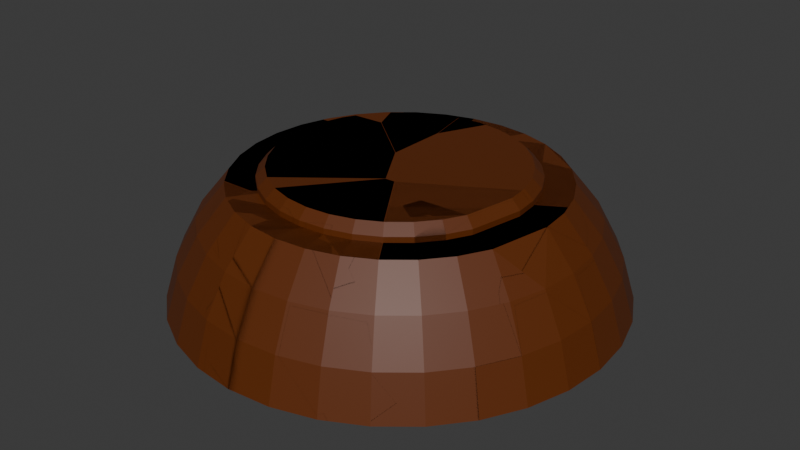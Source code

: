 # Source: cookie.blend  (saved by Blender 4.3.34; exported with 4.5.12 LTS)
import bpy
from mathutils import Matrix  # noqa: F401  (used for matrix-valued properties, if any)

bpy.ops.wm.read_factory_settings(use_empty=True)
scene = bpy.context.scene
scene.name = 'Scene'

# ---- collections
col_collection = bpy.data.collections.new('Collection'); scene.collection.children.link(col_collection)

# ---- materials (node trees are filled in below, after node groups)
mat_cookie = bpy.data.materials.new('Cookie')
mat_cookie.diffuse_color = (0.8, 0.04227, 0.05051, 1.0)

# ---- material node trees
mat_cookie.use_nodes = True; mat_cookie.node_tree.nodes.clear()
_N = mat_cookie.node_tree.nodes; _L = mat_cookie.node_tree.links
n0 = _N.new('ShaderNodeBsdfPrincipled'); n0.name = 'Principled BSDF'; n0.location = (10, 300)
n0.inputs[0].default_value = (0.114, 0.02419, 0.0009031, 1.0)
n1 = _N.new('ShaderNodeOutputMaterial'); n1.name = 'Material Output'; n1.location = (300, 300)
_L.new(n0.outputs[0], n1.inputs[0])
n1.is_active_output = True

# ---- world
world_world = bpy.data.worlds.new('World'); scene.world = world_world
world_world.use_nodes = True; world_world.node_tree.nodes.clear()
_N = world_world.node_tree.nodes; _L = world_world.node_tree.links
n0 = _N.new('ShaderNodeOutputWorld'); n0.name = 'World Output'; n0.location = (300, 300)
n1 = _N.new('ShaderNodeBackground'); n1.name = 'Background'; n1.location = (10, 300)
n1.inputs[0].default_value = (0.05088, 0.05088, 0.05088, 1.0)
_L.new(n1.outputs[0], n0.inputs[0])
n0.is_active_output = True
world_world.color = (0.05088, 0.05088, 0.05088)
world_world.sun_shadow_jitter_overblur = 0.0

# ---- meshes
me_sphere = bpy.data.meshes.new('Sphere')
me_sphere.from_pydata([(0.0, 0.8315, 0.5556), (0.0, 0.9808, 0.1951), (0.1134, 0.5699, 0.7071), (0.1622, 0.8155, 0.5556), (0.1802, 0.9061, 0.3827), (0.1913, 0.9619, 0.1951), (0.2224, 0.5369, 0.7071), (0.3182, 0.7682, 0.5556), (0.3536, 0.8536, 0.3827), (0.3753, 0.9061, 0.1951), (0.3228, 0.4832, 0.7071), (0.4619, 0.6913, 0.5556), (0.5133, 0.7682, 0.3827), (0.5449, 0.8155, 0.1951), (0.4109, 0.4109, 0.7071), (0.5879, 0.5879, 0.5556), (0.6533, 0.6533, 0.3827), (0.6935, 0.6935, 0.1951), (0.4832, 0.3228, 0.7071), (0.6913, 0.4619, 0.5556), (0.7682, 0.5133, 0.3827), (0.8155, 0.5449, 0.1951), (0.5369, 0.2224, 0.7071), (0.7682, 0.3182, 0.5556), (0.8536, 0.3536, 0.3827), (0.9061, 0.3753, 0.1951), (0.5699, 0.1134, 0.7071), (0.8155, 0.1622, 0.5556), (0.9061, 0.1802, 0.3827), (0.9619, 0.1913, 0.1951), (0.5805, 0.00622, 0.7071), (0.8315, -8.941e-08, 0.5556), (0.9239, 4.47e-08, 0.3827), (0.9808, -8.941e-08, 0.1951), (0.8155, -0.1622, 0.5556), (0.9061, -0.1802, 0.3827), (0.9619, -0.1913, 0.1951), (0.5339, -0.2279, 0.7071), (0.7682, -0.3182, 0.5556), (0.8536, -0.3536, 0.3827), (0.9061, -0.3753, 0.1951), (0.4832, -0.3228, 0.7071), (0.6913, -0.4619, 0.5556), (0.7682, -0.5133, 0.3827), (0.8155, -0.5449, 0.1951), (0.4109, -0.4109, 0.7071), (0.5879, -0.5879, 0.5556), (0.6533, -0.6533, 0.3827), (0.6935, -0.6935, 0.1951), (0.3228, -0.4832, 0.7071), (0.4619, -0.6913, 0.5556), (0.5133, -0.7682, 0.3827), (0.5449, -0.8155, 0.1951), (0.2224, -0.5369, 0.7071), (0.3182, -0.7682, 0.5556), (0.3536, -0.8536, 0.3827), (0.3753, -0.9061, 0.1951), (0.1134, -0.5699, 0.7071), (0.1622, -0.8155, 0.5556), (0.1802, -0.9061, 0.3827), (0.1913, -0.9619, 0.1951), (1.198e-08, -0.5811, 0.7071), (-1.043e-07, -0.8315, 0.5556), (2.98e-08, -0.9239, 0.3827), (-1.341e-07, -0.9808, 0.1951), (-0.1134, -0.5699, 0.7071), (-0.1622, -0.8155, 0.5556), (-0.1802, -0.9061, 0.3827), (-0.1913, -0.9619, 0.1951), (-0.2224, -0.5369, 0.7071), (-0.3182, -0.7682, 0.5556), (-0.3536, -0.8536, 0.3827), (-0.3753, -0.9061, 0.1951), (-0.3228, -0.4832, 0.7071), (-0.4619, -0.6913, 0.5556), (-0.5133, -0.7682, 0.3827), (-0.5449, -0.8155, 0.1951), (-0.4109, -0.4109, 0.7071), (-0.5879, -0.5879, 0.5556), (-0.6533, -0.6533, 0.3827), (-0.6935, -0.6935, 0.1951), (-0.4832, -0.3228, 0.7071), (-0.6913, -0.4619, 0.5556), (-0.7682, -0.5133, 0.3827), (-0.8155, -0.5449, 0.1951), (-0.5369, -0.2224, 0.7071), (-0.7682, -0.3182, 0.5556), (-0.8536, -0.3536, 0.3827), (-0.9061, -0.3753, 0.1951), (-0.5699, -0.1134, 0.7071), (-0.8155, -0.1622, 0.5556), (-0.9061, -0.1802, 0.3827), (-0.9619, -0.1913, 0.1951), (-0.5811, 3.39e-09, 0.7071), (-0.8315, 1.639e-07, 0.5556), (-0.9239, 1.49e-08, 0.3827), (-0.9808, 2.682e-07, 0.1951), (-0.5699, 0.1134, 0.7071), (-0.8155, 0.1622, 0.5556), (-0.9061, 0.1802, 0.3827), (-0.9619, 0.1913, 0.1951), (-0.5369, 0.2224, 0.7071), (-0.7682, 0.3182, 0.5556), (-0.8536, 0.3536, 0.3827), (-0.9061, 0.3753, 0.1951), (-0.4832, 0.3228, 0.7071), (-0.6913, 0.4619, 0.5556), (-0.7682, 0.5133, 0.3827), (-0.8155, 0.5449, 0.1951), (-0.4109, 0.4109, 0.7071), (-0.5879, 0.5879, 0.5556), (-0.6533, 0.6533, 0.3827), (-0.6935, 0.6935, 0.1951), (-0.3228, 0.4832, 0.7071), (-0.4619, 0.6913, 0.5556), (-0.5133, 0.7682, 0.3827), (-0.5449, 0.8155, 0.1951), (-0.2224, 0.5369, 0.7071), (-0.3182, 0.7682, 0.5556), (-0.3536, 0.8536, 0.3827), (-0.3753, 0.9061, 0.1951), (-0.1134, 0.5699, 0.7071), (-0.1622, 0.8155, 0.5556), (-0.1802, 0.9061, 0.3827), (-0.1913, 0.9619, 0.1951), (1.413e-07, 0.5811, 0.7071), (5.96e-08, 0.9239, 0.3827), (0.3928, 0.5879, 0.7071), (0.2706, 0.6533, 0.7071), (0.5, 0.5, 0.7071), (0.5879, 0.3928, 0.7071), (0.6533, 0.2706, 0.7071), (0.6935, 0.1379, 0.7071), (0.7071, 1.49e-08, 0.7071), (0.5879, -0.3928, 0.7071), (0.6533, -0.2706, 0.7071), (0.5, -0.5, 0.7071), (0.3928, -0.5879, 0.7071), (0.2706, -0.6533, 0.7071), (0.1379, -0.6935, 0.7071), (-1.49e-08, -0.7071, 0.7071), (-0.1379, -0.6935, 0.7071), (-0.2706, -0.6533, 0.7071), (-0.3928, -0.5879, 0.7071), (-0.5, -0.5, 0.7071), (-0.5879, -0.3928, 0.7071), (-0.6533, -0.2706, 0.7071), (-0.6935, -0.1379, 0.7071), (-0.7071, 2.98e-08, 0.7071), (-0.6935, 0.1379, 0.7071), (-0.6533, 0.2706, 0.7071), (-0.5879, 0.3928, 0.7071), (-0.5, 0.5, 0.7071), (-0.3928, 0.5879, 0.7071), (-0.2706, 0.6533, 0.7071), (0.1379, 0.6935, 0.7071), (-0.1379, 0.6935, 0.7071), (8.941e-08, 0.7071, 0.7071), (0.3005, 0.4497, 0.7709), (0.3228, 0.4832, 0.7309), (0.2224, 0.5369, 0.7309), (0.207, 0.4997, 0.7709), (0.3824, 0.3824, 0.7709), (0.4109, 0.4109, 0.7309), (0.4497, 0.3005, 0.7709), (0.4832, 0.3228, 0.7309), (0.4997, 0.207, 0.7709), (0.5369, 0.2224, 0.7309), (0.5305, 0.1055, 0.7709), (0.5699, 0.1134, 0.7309), (0.5401, 0.008207, 0.7709), (0.5805, 0.00622, 0.7309), (0.4497, -0.3005, 0.7709), (0.4832, -0.3228, 0.7309), (0.5339, -0.2279, 0.7309), (0.4958, -0.2143, 0.7709), (0.3824, -0.3824, 0.7709), (0.4109, -0.4109, 0.7309), (0.3005, -0.4497, 0.7709), (0.3228, -0.4832, 0.7309), (0.207, -0.4997, 0.7709), (0.2224, -0.5369, 0.7309), (0.1055, -0.5305, 0.7709), (0.1134, -0.5699, 0.7309), (1.257e-08, -0.5409, 0.7709), (1.223e-08, -0.5811, 0.7309), (-0.1055, -0.5305, 0.7709), (-0.1134, -0.5699, 0.7309), (-0.207, -0.4997, 0.7709), (-0.2224, -0.5369, 0.7309), (-0.3005, -0.4497, 0.7709), (-0.3228, -0.4832, 0.7309), (-0.3824, -0.3824, 0.7709), (-0.4109, -0.4109, 0.7309), (-0.4497, -0.3005, 0.7709), (-0.4832, -0.3228, 0.7309), (-0.4997, -0.207, 0.7709), (-0.5369, -0.2224, 0.7309), (-0.5305, -0.1055, 0.7709), (-0.5699, -0.1134, 0.7309), (-0.5409, -1.723e-08, 0.7709), (-0.5811, 3.39e-09, 0.7309), (-0.5305, 0.1055, 0.7709), (-0.5699, 0.1134, 0.7309), (-0.4997, 0.207, 0.7709), (-0.5369, 0.2224, 0.7309), (-0.4497, 0.3005, 0.7709), (-0.4832, 0.3228, 0.7309), (-0.3824, 0.3824, 0.7709), (-0.4109, 0.4109, 0.7309), (-0.3005, 0.4497, 0.7709), (-0.3228, 0.4832, 0.7309), (-0.207, 0.4997, 0.7709), (-0.2224, 0.5369, 0.7309), (0.1134, 0.5699, 0.7309), (0.1055, 0.5305, 0.7709), (-0.1055, 0.5305, 0.7709), (-0.1134, 0.5699, 0.7309), (1.583e-07, 0.5409, 0.7709), (1.415e-07, 0.5811, 0.7309)], [], [(0, 157, 155, 3), (126, 0, 3, 4), (1, 126, 4, 5), (4, 3, 7, 8), (5, 4, 8, 9), (7, 128, 127, 11), (8, 7, 11, 12), (9, 8, 12, 13), (11, 127, 129, 15), (12, 11, 15, 16), (13, 12, 16, 17), (15, 129, 130, 19), (16, 15, 19, 20), (17, 16, 20, 21), (19, 130, 131, 23), (20, 19, 23, 24), (21, 20, 24, 25), (23, 131, 132, 27), (24, 23, 27, 28), (25, 24, 28, 29), (28, 27, 31, 32), (29, 28, 32, 33), (27, 132, 133, 31), (32, 31, 34, 35), (33, 32, 35, 36), (36, 35, 39, 40), (35, 34, 38, 39), (38, 135, 134, 42), (39, 38, 42, 43), (40, 39, 43, 44), (44, 43, 47, 48), (42, 134, 136, 46), (43, 42, 46, 47), (46, 136, 137, 50), (47, 46, 50, 51), (48, 47, 51, 52), (50, 137, 138, 54), (51, 50, 54, 55), (52, 51, 55, 56), (54, 138, 139, 58), (55, 54, 58, 59), (56, 55, 59, 60), (58, 139, 140, 62), (59, 58, 62, 63), (60, 59, 63, 64), (62, 140, 141, 66), (63, 62, 66, 67), (64, 63, 67, 68), (66, 141, 142, 70), (67, 66, 70, 71), (68, 67, 71, 72), (71, 70, 74, 75), (72, 71, 75, 76), (70, 142, 143, 74), (74, 143, 144, 78), (75, 74, 78, 79), (76, 75, 79, 80), (79, 78, 82, 83), (80, 79, 83, 84), (78, 144, 145, 82), (82, 145, 146, 86), (83, 82, 86, 87), (84, 83, 87, 88), (88, 87, 91, 92), (86, 146, 147, 90), (87, 86, 90, 91), (90, 147, 148, 94), (91, 90, 94, 95), (92, 91, 95, 96), (96, 95, 99, 100), (94, 148, 149, 98), (95, 94, 98, 99), (98, 149, 150, 102), (99, 98, 102, 103), (100, 99, 103, 104), (5, 9, 13, 17, 21, 25, 29, 33, 36, 40, 44, 48, 52, 56, 60, 64, 68, 72, 76, 80, 84, 88, 92, 96, 100, 104, 108, 112, 116, 120, 124, 1), (102, 150, 151, 106), (103, 102, 106, 107), (104, 103, 107, 108), (106, 151, 152, 110), (107, 106, 110, 111), (108, 107, 111, 112), (6, 2, 214, 160), (3, 155, 128, 7), (110, 152, 153, 114), (111, 110, 114, 115), (112, 111, 115, 116), (114, 153, 154, 118), (115, 114, 118, 119), (116, 115, 119, 120), (135, 34, 133), (31, 133, 34), (118, 154, 156, 122), (119, 118, 122, 123), (120, 119, 123, 124), (123, 122, 0, 126), (124, 123, 126, 1), (38, 34, 135), (122, 156, 157, 0), (6, 10, 127, 128), (10, 14, 129, 127), (14, 18, 130, 129), (18, 22, 131, 130), (22, 26, 132, 131), (26, 30, 133, 132), (37, 41, 134, 135), (41, 45, 136, 134), (45, 49, 137, 136), (49, 53, 138, 137), (53, 57, 139, 138), (57, 61, 140, 139), (61, 65, 141, 140), (65, 69, 142, 141), (69, 73, 143, 142), (73, 77, 144, 143), (77, 81, 145, 144), (81, 85, 146, 145), (85, 89, 147, 146), (89, 93, 148, 147), (93, 97, 149, 148), (97, 101, 150, 149), (101, 105, 151, 150), (105, 109, 152, 151), (109, 113, 153, 152), (113, 117, 154, 153), (2, 6, 128, 155), (30, 37, 135, 133), (117, 121, 156, 154), (121, 125, 157, 156), (125, 2, 155, 157), (14, 10, 159, 163), (41, 37, 174, 173), (77, 73, 191, 193), (10, 6, 160, 159), (2, 125, 219, 214), (81, 77, 193, 195), (22, 18, 165, 167), (85, 81, 195, 197), (26, 22, 167, 169), (125, 121, 217, 219), (89, 85, 197, 199), (30, 26, 169, 171), (93, 89, 199, 201), (37, 30, 171, 174), (97, 93, 201, 203), (45, 41, 173, 177), (101, 97, 203, 205), (49, 45, 177, 179), (105, 101, 205, 207), (53, 49, 179, 181), (109, 105, 207, 209), (57, 53, 181, 183), (113, 109, 209, 211), (61, 57, 183, 185), (117, 113, 211, 213), (65, 61, 185, 187), (121, 117, 213, 217), (69, 65, 187, 189), (18, 14, 163, 165), (73, 69, 189, 191), (159, 160, 161, 158), (158, 162, 163, 159), (165, 163, 162, 164), (164, 166, 167, 165), (169, 167, 166, 168), (171, 169, 168, 170), (173, 174, 175, 172), (177, 173, 172, 176), (179, 177, 176, 178), (181, 179, 178, 180), (183, 181, 180, 182), (185, 183, 182, 184), (184, 186, 187, 185), (189, 187, 186, 188), (191, 189, 188, 190), (193, 191, 190, 192), (195, 193, 192, 194), (197, 195, 194, 196), (199, 197, 196, 198), (201, 199, 198, 200), (203, 201, 200, 202), (205, 203, 202, 204), (207, 205, 204, 206), (206, 208, 209, 207), (211, 209, 208, 210), (210, 212, 213, 211), (215, 161, 160, 214), (170, 175, 174, 171), (217, 213, 212, 216), (219, 217, 216, 218), (218, 215, 214, 219), (158, 161, 215, 218, 216, 212, 210, 208, 206, 204, 202, 200, 198, 196, 194, 192, 190, 188, 186, 184, 182, 180, 178, 176, 172, 175, 170, 168, 166, 164, 162)])
_uv = me_sphere.uv_layers.new(name='UVMap')
_uv.uv.foreach_set('vector', [0.75, 0.6875, 0.75, 0.75, 0.7188, 0.75, 0.7188, 0.6875, 0.75, 0.625, 0.75, 0.6875, 0.7188, 0.6875, 0.7188, 0.625, 0.75, 0.5625, 0.75, 0.625, 0.7188, 0.625, 0.7188, 0.5625, 0.7188, 0.625, 0.7188, 0.6875, 0.6875, 0.6875, 0.6875, 0.625, 0.7188, 0.5625, 0.7188, 0.625, 0.6875, 0.625, 0.6875, 0.5625, 0.6875, 0.6875, 0.6875, 0.75, 0.6562, 0.75, 0.6562, 0.6875, 0.6875, 0.625, 0.6875, 0.6875, 0.6562, 0.6875, 0.6562, 0.625, 0.6875, 0.5625, 0.6875, 0.625, 0.6562, 0.625, 0.6562, 0.5625, 0.6562, 0.6875, 0.6562, 0.75, 0.625, 0.75, 0.625, 0.6875, 0.6562, 0.625, 0.6562, 0.6875, 0.625, 0.6875, 0.625, 0.625, 0.6562, 0.5625, 0.6562, 0.625, 0.625, 0.625, 0.625, 0.5625, 0.625, 0.6875, 0.625, 0.75, 0.5938, 0.75, 0.5938, 0.6875, 0.625, 0.625, 0.625, 0.6875, 0.5938, 0.6875, 0.5938, 0.625, 0.625, 0.5625, 0.625, 0.625, 0.5938, 0.625, 0.5938, 0.5625, 0.5938, 0.6875, 0.5938, 0.75, 0.5625, 0.75, 0.5625, 0.6875, 0.5938, 0.625, 0.5938, 0.6875, 0.5625, 0.6875, 0.5625, 0.625, 0.5938, 0.5625, 0.5938, 0.625, 0.5625, 0.625, 0.5625, 0.5625, 0.5625, 0.6875, 0.5625, 0.75, 0.5312, 0.75, 0.5312, 0.6875, 0.5625, 0.625, 0.5625, 0.6875, 0.5312, 0.6875, 0.5312, 0.625, 0.5625, 0.5625, 0.5625, 0.625, 0.5312, 0.625, 0.5312, 0.5625, 0.5312, 0.625, 0.5312, 0.6875, 0.5, 0.6875, 0.5, 0.625, 0.5312, 0.5625, 0.5312, 0.625, 0.5, 0.625, 0.5, 0.5625, 0.5312, 0.6875, 0.5312, 0.75, 0.5, 0.75, 0.5, 0.6875, 0.5, 0.625, 0.5, 0.6875, 0.4687, 0.6875, 0.4688, 0.625, 0.5, 0.5625, 0.5, 0.625, 0.4688, 0.625, 0.4688, 0.5625, 0.4688, 0.5625, 0.4688, 0.625, 0.4375, 0.625, 0.4375, 0.5625, 0.4688, 0.625, 0.4687, 0.6875, 0.4375, 0.6875, 0.4375, 0.625, 0.4375, 0.6875, 0.4375, 0.75, 0.4062, 0.75, 0.4062, 0.6875, 0.4375, 0.625, 0.4375, 0.6875, 0.4062, 0.6875, 0.4062, 0.625, 0.4375, 0.5625, 0.4375, 0.625, 0.4062, 0.625, 0.4062, 0.5625, 0.4062, 0.5625, 0.4062, 0.625, 0.375, 0.625, 0.375, 0.5625, 0.4062, 0.6875, 0.4062, 0.75, 0.375, 0.75, 0.375, 0.6875, 0.4062, 0.625, 0.4062, 0.6875, 0.375, 0.6875, 0.375, 0.625, 0.375, 0.6875, 0.375, 0.75, 0.3438, 0.75, 0.3438, 0.6875, 0.375, 0.625, 0.375, 0.6875, 0.3438, 0.6875, 0.3438, 0.625, 0.375, 0.5625, 0.375, 0.625, 0.3438, 0.625, 0.3438, 0.5625, 0.3438, 0.6875, 0.3438, 0.75, 0.3125, 0.75, 0.3125, 0.6875, 0.3438, 0.625, 0.3438, 0.6875, 0.3125, 0.6875, 0.3125, 0.625, 0.3438, 0.5625, 0.3438, 0.625, 0.3125, 0.625, 0.3125, 0.5625, 0.3125, 0.6875, 0.3125, 0.75, 0.2812, 0.75, 0.2812, 0.6875, 0.3125, 0.625, 0.3125, 0.6875, 0.2812, 0.6875, 0.2812, 0.625, 0.3125, 0.5625, 0.3125, 0.625, 0.2812, 0.625, 0.2812, 0.5625, 0.2812, 0.6875, 0.2812, 0.75, 0.25, 0.75, 0.25, 0.6875, 0.2812, 0.625, 0.2812, 0.6875, 0.25, 0.6875, 0.25, 0.625, 0.2812, 0.5625, 0.2812, 0.625, 0.25, 0.625, 0.25, 0.5625, 0.25, 0.6875, 0.25, 0.75, 0.2188, 0.75, 0.2188, 0.6875, 0.25, 0.625, 0.25, 0.6875, 0.2188, 0.6875, 0.2188, 0.625, 0.25, 0.5625, 0.25, 0.625, 0.2188, 0.625, 0.2188, 0.5625, 0.2188, 0.6875, 0.2188, 0.75, 0.1875, 0.75, 0.1875, 0.6875, 0.2188, 0.625, 0.2188, 0.6875, 0.1875, 0.6875, 0.1875, 0.625, 0.2188, 0.5625, 0.2188, 0.625, 0.1875, 0.625, 0.1875, 0.5625, 0.1875, 0.625, 0.1875, 0.6875, 0.1562, 0.6875, 0.1563, 0.625, 0.1875, 0.5625, 0.1875, 0.625, 0.1563, 0.625, 0.1562, 0.5625, 0.1875, 0.6875, 0.1875, 0.75, 0.1562, 0.75, 0.1562, 0.6875, 0.1562, 0.6875, 0.1562, 0.75, 0.125, 0.75, 0.125, 0.6875, 0.1563, 0.625, 0.1562, 0.6875, 0.125, 0.6875, 0.125, 0.625, 0.1562, 0.5625, 0.1563, 0.625, 0.125, 0.625, 0.125, 0.5625, 0.125, 0.625, 0.125, 0.6875, 0.09375, 0.6875, 0.09375, 0.625, 0.125, 0.5625, 0.125, 0.625, 0.09375, 0.625, 0.09375, 0.5625, 0.125, 0.6875, 0.125, 0.75, 0.09375, 0.75, 0.09375, 0.6875, 0.09375, 0.6875, 0.09375, 0.75, 0.0625, 0.75, 0.0625, 0.6875, 0.09375, 0.625, 0.09375, 0.6875, 0.0625, 0.6875, 0.0625, 0.625, 0.09375, 0.5625, 0.09375, 0.625, 0.0625, 0.625, 0.0625, 0.5625, 0.0625, 0.5625, 0.0625, 0.625, 0.03125, 0.625, 0.03125, 0.5625, 0.0625, 0.6875, 0.0625, 0.75, 0.03125, 0.75, 0.03125, 0.6875, 0.0625, 0.625, 0.0625, 0.6875, 0.03125, 0.6875, 0.03125, 0.625, 0.03125, 0.6875, 0.03125, 0.75, 0.0, 0.75, 0.0, 0.6875, 0.03125, 0.625, 0.03125, 0.6875, 0.0, 0.6875, 0.0, 0.625, 0.03125, 0.5625, 0.03125, 0.625, 0.0, 0.625, 0.0, 0.5625, 1.0, 0.5625, 1.0, 0.625, 0.9688, 0.625, 0.9687, 0.5625, 1.0, 0.6875, 1.0, 0.75, 0.9688, 0.75, 0.9687, 0.6875, 1.0, 0.625, 1.0, 0.6875, 0.9687, 0.6875, 0.9688, 0.625, 0.9687, 0.6875, 0.9688, 0.75, 0.9375, 0.75, 0.9375, 0.6875, 0.9688, 0.625, 0.9687, 0.6875, 0.9375, 0.6875, 0.9375, 0.625, 0.9687, 0.5625, 0.9688, 0.625, 0.9375, 0.625, 0.9375, 0.5625, 0.7188, 0.5625, 0.6875, 0.5625, 0.6562, 0.5625, 0.625, 0.5625, 0.5938, 0.5625, 0.5625, 0.5625, 0.5312, 0.5625, 0.5, 0.5625, 0.4688, 0.5625, 0.4375, 0.5625, 0.4062, 0.5625, 0.375, 0.5625, 0.3438, 0.5625, 0.3125, 0.5625, 0.2812, 0.5625, 0.25, 0.5625, 0.2188, 0.5625, 0.1875, 0.5625, 0.1562, 0.5625, 0.125, 0.5625, 0.09375, 0.5625, 0.0625, 0.5625, 0.03125, 0.5625, 0.0, 0.5625, 0.9687, 0.5625, 0.9375, 0.5625, 0.9062, 0.5625, 0.875, 0.5625, 0.8437, 0.5625, 0.8125, 0.5625, 0.7812, 0.5625, 0.75, 0.5625, 0.9375, 0.6875, 0.9375, 0.75, 0.9062, 0.75, 0.9062, 0.6875, 0.9375, 0.625, 0.9375, 0.6875, 0.9062, 0.6875, 0.9062, 0.625, 0.9375, 0.5625, 0.9375, 0.625, 0.9062, 0.625, 0.9062, 0.5625, 0.9062, 0.6875, 0.9062, 0.75, 0.875, 0.75, 0.875, 0.6875, 0.9062, 0.625, 0.9062, 0.6875, 0.875, 0.6875, 0.875, 0.625, 0.9062, 0.5625, 0.9062, 0.625, 0.875, 0.625, 0.875, 0.5625, 0.6608, 0.75, 0.6869, 0.75, 0.6869, 0.75, 0.6608, 0.75, 0.7188, 0.6875, 0.7188, 0.75, 0.6875, 0.75, 0.6875, 0.6875, 0.875, 0.6875, 0.875, 0.75, 0.8438, 0.75, 0.8437, 0.6875, 0.875, 0.625, 0.875, 0.6875, 0.8437, 0.6875, 0.8438, 0.625, 0.875, 0.5625, 0.875, 0.625, 0.8438, 0.625, 0.8437, 0.5625, 0.8437, 0.6875, 0.8438, 0.75, 0.8125, 0.75, 0.8125, 0.6875, 0.8438, 0.625, 0.8437, 0.6875, 0.8125, 0.6875, 0.8125, 0.625, 0.8437, 0.5625, 0.8438, 0.625, 0.8125, 0.625, 0.8125, 0.5625, 0.4375, 0.75, 0.4687, 0.6875, 0.5, 0.75, 0.5, 0.6875, 0.5, 0.75, 0.4687, 0.6875, 0.8125, 0.6875, 0.8125, 0.75, 0.7812, 0.75, 0.7812, 0.6875, 0.8125, 0.625, 0.8125, 0.6875, 0.7812, 0.6875, 0.7812, 0.625, 0.8125, 0.5625, 0.8125, 0.625, 0.7812, 0.625, 0.7812, 0.5625, 0.7812, 0.625, 0.7812, 0.6875, 0.75, 0.6875, 0.75, 0.625, 0.7812, 0.5625, 0.7812, 0.625, 0.75, 0.625, 0.75, 0.5625, 0.4375, 0.6875, 0.4687, 0.6875, 0.4375, 0.75, 0.7812, 0.6875, 0.7812, 0.75, 0.75, 0.75, 0.75, 0.6875, 0.6608, 0.75, 0.6342, 0.75, 0.6562, 0.75, 0.6875, 0.75, 0.6342, 0.75, 0.6073, 0.75, 0.625, 0.75, 0.6562, 0.75, 0.6073, 0.75, 0.5802, 0.75, 0.5938, 0.75, 0.625, 0.75, 0.5802, 0.75, 0.5529, 0.75, 0.5625, 0.75, 0.5938, 0.75, 0.5529, 0.75, 0.5255, 0.75, 0.5312, 0.75, 0.5625, 0.75, 0.5255, 0.75, 0.4995, 0.75, 0.5, 0.75, 0.5312, 0.75, 0.4417, 0.75, 0.4158, 0.75, 0.4062, 0.75, 0.4375, 0.75, 0.4158, 0.75, 0.3885, 0.75, 0.375, 0.75, 0.4062, 0.75, 0.3885, 0.75, 0.3614, 0.75, 0.3438, 0.75, 0.375, 0.75, 0.3614, 0.75, 0.3345, 0.75, 0.3125, 0.75, 0.3438, 0.75, 0.3345, 0.75, 0.308, 0.75, 0.2812, 0.75, 0.3125, 0.75, 0.308, 0.75, 0.2819, 0.75, 0.25, 0.75, 0.2812, 0.75, 0.2819, 0.75, 0.2564, 0.75, 0.2188, 0.75, 0.25, 0.75, 0.2564, 0.75, 0.2319, 0.75, 0.1875, 0.75, 0.2188, 0.75, 0.2319, 0.75, 0.2087, 0.75, 0.1562, 0.75, 0.1875, 0.75, 0.2087, 0.75, 0.1878, 0.75, 0.125, 0.75, 0.1562, 0.75, 0.1878, 0.75, 0.1711, 0.75, 0.09375, 0.75, 0.125, 0.75, 0.1711, 0.75, 0.1641, 0.75, 0.0625, 0.75, 0.09375, 0.75, 0.1641, 0.75, 0.187, 0.75, 0.03125, 0.75, 0.0625, 0.75, 0.187, 0.75, 0.3303, 0.75, 0.0, 0.75, 0.03125, 0.75, 0.3303, 0.75, 0.6385, 0.75, 0.9688, 0.75, 0.0, 0.75, 0.6385, 0.75, 0.7818, 0.75, 0.9375, 0.75, 0.9688, 0.75, 0.7818, 0.75, 0.8047, 0.75, 0.9062, 0.75, 0.9375, 0.75, 0.8047, 0.75, 0.7977, 0.75, 0.875, 0.75, 0.9062, 0.75, 0.7977, 0.75, 0.781, 0.75, 0.8438, 0.75, 0.875, 0.75, 0.781, 0.75, 0.7601, 0.75, 0.8125, 0.75, 0.8438, 0.75, 0.6869, 0.75, 0.6608, 0.75, 0.6875, 0.75, 0.7188, 0.75, 0.4995, 0.75, 0.4417, 0.75, 0.4375, 0.75, 0.5, 0.75, 0.7601, 0.75, 0.7369, 0.75, 0.7812, 0.75, 0.8125, 0.75, 0.7369, 0.75, 0.7123, 0.75, 0.75, 0.75, 0.7812, 0.75, 0.7123, 0.75, 0.6869, 0.75, 0.7188, 0.75, 0.75, 0.75, 0.6073, 0.75, 0.6342, 0.75, 0.6342, 0.75, 0.6073, 0.75, 0.4158, 0.75, 0.4417, 0.75, 0.4417, 0.75, 0.4158, 0.75, 0.1878, 0.75, 0.2087, 0.75, 0.2087, 0.75, 0.1878, 0.75, 0.6342, 0.75, 0.6608, 0.75, 0.6608, 0.75, 0.6342, 0.75, 0.6869, 0.75, 0.7123, 0.75, 0.7123, 0.75, 0.6869, 0.75, 0.1711, 0.75, 0.1878, 0.75, 0.1878, 0.75, 0.1711, 0.75, 0.5529, 0.75, 0.5802, 0.75, 0.5802, 0.75, 0.5529, 0.75, 0.1641, 0.75, 0.1711, 0.75, 0.1711, 0.75, 0.1641, 0.75, 0.5255, 0.75, 0.5529, 0.75, 0.5529, 0.75, 0.5255, 0.75, 0.7123, 0.75, 0.7369, 0.75, 0.7369, 0.75, 0.7123, 0.75, 0.187, 0.75, 0.1641, 0.75, 0.1641, 0.75, 0.187, 0.75, 0.4995, 0.75, 0.5255, 0.75, 0.5255, 0.75, 0.4995, 0.75, 0.3303, 0.75, 0.187, 0.75, 0.187, 0.75, 0.3303, 0.75, 0.4417, 0.75, 0.4995, 0.75, 0.4995, 0.75, 0.4417, 0.75, 0.6385, 0.75, 0.3303, 0.75, 0.3303, 0.75, 0.6385, 0.75, 0.3885, 0.75, 0.4158, 0.75, 0.4158, 0.75, 0.3885, 0.75, 0.7818, 0.75, 0.6385, 0.75, 0.6385, 0.75, 0.7818, 0.75, 0.3614, 0.75, 0.3885, 0.75, 0.3885, 0.75, 0.3614, 0.75, 0.8047, 0.75, 0.7818, 0.75, 0.7818, 0.75, 0.8047, 0.75, 0.3345, 0.75, 0.3614, 0.75, 0.3614, 0.75, 0.3345, 0.75, 0.7977, 0.75, 0.8047, 0.75, 0.8047, 0.75, 0.7977, 0.75, 0.308, 0.75, 0.3345, 0.75, 0.3345, 0.75, 0.308, 0.75, 0.781, 0.75, 0.7977, 0.75, 0.7977, 0.75, 0.781, 0.75, 0.2819, 0.75, 0.308, 0.75, 0.308, 0.75, 0.2819, 0.75, 0.7601, 0.75, 0.781, 0.75, 0.781, 0.75, 0.7601, 0.75, 0.2564, 0.75, 0.2819, 0.75, 0.2819, 0.75, 0.2564, 0.75, 0.7369, 0.75, 0.7601, 0.75, 0.7601, 0.75, 0.7369, 0.75, 0.2319, 0.75, 0.2564, 0.75, 0.2564, 0.75, 0.2319, 0.75, 0.5802, 0.75, 0.6073, 0.75, 0.6073, 0.75, 0.5802, 0.75, 0.2087, 0.75, 0.2319, 0.75, 0.2319, 0.75, 0.2087, 0.75, 0.6342, 0.75, 0.6608, 0.75, 0.6512, 0.75, 0.6263, 0.75, 0.6263, 0.75, 0.601, 0.75, 0.6073, 0.75, 0.6342, 0.75, 0.5802, 0.75, 0.6073, 0.75, 0.601, 0.75, 0.5754, 0.75, 0.5754, 0.75, 0.5495, 0.75, 0.5529, 0.75, 0.5802, 0.75, 0.5255, 0.75, 0.5529, 0.75, 0.5495, 0.75, 0.5235, 0.75, 0.4995, 0.75, 0.5255, 0.75, 0.5235, 0.75, 0.4993, 0.75, 0.4158, 0.75, 0.4417, 0.75, 0.4433, 0.75, 0.4192, 0.75, 0.3885, 0.75, 0.4158, 0.75, 0.4192, 0.75, 0.3934, 0.75, 0.3614, 0.75, 0.3885, 0.75, 0.3934, 0.75, 0.3677, 0.75, 0.3345, 0.75, 0.3614, 0.75, 0.3677, 0.75, 0.3424, 0.75, 0.308, 0.75, 0.3345, 0.75, 0.3424, 0.75, 0.3175, 0.75, 0.2819, 0.75, 0.308, 0.75, 0.3175, 0.75, 0.2932, 0.75, 0.2932, 0.75, 0.2696, 0.75, 0.2564, 0.75, 0.2819, 0.75, 0.2319, 0.75, 0.2564, 0.75, 0.2696, 0.75, 0.2472, 0.75, 0.2087, 0.75, 0.2319, 0.75, 0.2472, 0.75, 0.2265, 0.75, 0.1878, 0.75, 0.2087, 0.75, 0.2265, 0.75, 0.2087, 0.75, 0.1711, 0.75, 0.1878, 0.75, 0.2087, 0.75, 0.1962, 0.75, 0.1641, 0.75, 0.1711, 0.75, 0.1962, 0.75, 0.1962, 0.75, 0.187, 0.75, 0.1641, 0.75, 0.1962, 0.75, 0.2328, 0.75, 0.3303, 0.75, 0.187, 0.75, 0.2328, 0.75, 0.3679, 0.75, 0.6385, 0.75, 0.3303, 0.75, 0.3679, 0.75, 0.6009, 0.75, 0.7818, 0.75, 0.6385, 0.75, 0.6009, 0.75, 0.736, 0.75, 0.8047, 0.75, 0.7818, 0.75, 0.736, 0.75, 0.7726, 0.75, 0.7726, 0.75, 0.7725, 0.75, 0.7977, 0.75, 0.8047, 0.75, 0.781, 0.75, 0.7977, 0.75, 0.7725, 0.75, 0.7601, 0.75, 0.7601, 0.75, 0.7422, 0.75, 0.7601, 0.75, 0.781, 0.75, 0.6756, 0.75, 0.6512, 0.75, 0.6608, 0.75, 0.6869, 0.75, 0.4993, 0.75, 0.4433, 0.75, 0.4417, 0.75, 0.4995, 0.75, 0.7369, 0.75, 0.7601, 0.75, 0.7422, 0.75, 0.7216, 0.75, 0.7123, 0.75, 0.7369, 0.75, 0.7216, 0.75, 0.6991, 0.75, 0.6991, 0.75, 0.6756, 0.75, 0.6869, 0.75, 0.7123, 0.75, 0.6263, 0.75, 0.6512, 0.75, 0.6756, 0.75, 0.6991, 0.75, 0.7216, 0.75, 0.7422, 0.75, 0.7601, 0.75, 0.7725, 0.75, 0.7726, 0.75, 0.736, 0.75, 0.6009, 0.75, 0.3679, 0.75, 0.2328, 0.75, 0.1962, 0.75, 0.1962, 0.75, 0.2087, 0.75, 0.2265, 0.75, 0.2472, 0.75, 0.2696, 0.75, 0.2932, 0.75, 0.3175, 0.75, 0.3424, 0.75, 0.3677, 0.75, 0.3934, 0.75, 0.4192, 0.75, 0.4433, 0.75, 0.4993, 0.75, 0.5235, 0.75, 0.5495, 0.75, 0.5754, 0.75, 0.601, 0.75])
me_sphere.materials.append(mat_cookie)
me_sphere.update()
me_sphere_cell_010 = bpy.data.meshes.new('Sphere_cell.010')
me_sphere_cell_010.from_pydata([(-0.5437, 0.08025, -0.2096), (0.2469, 0.5256, -0.1534), (0.2995, 0.5473, -0.341), (-0.03672, 0.2854, 0.171), (0.2088, 0.3342, 0.01948), (0.2995, 0.3522, -0.1534), (0.3553, 0.3633, -0.341), (-0.02617, 0.1782, 0.171), (0.2248, 0.172, 0.01948), (0.3172, 0.172, -0.1534), (0.3741, 0.172, -0.341), (0.2088, 0.009788, 0.01948), (0.2995, -0.00824, -0.1534), (0.3553, -0.01934, -0.341), (-0.07273, -0.05589, 0.171), (0.1615, -0.1462, 0.01948), (0.2469, -0.1816, -0.1534), (0.2995, -0.2033, -0.341), (-0.1235, -0.1508, 0.171), (0.08468, -0.2899, 0.01948), (0.1615, -0.3413, -0.1534), (0.2088, -0.3729, -0.341), (-0.1958, -0.2389, 0.171), (-0.01873, -0.4159, 0.01948), (0.04662, -0.4813, -0.1534), (0.08686, -0.5215, -0.341), (0.08686, 0.3099, 0.171), (0.1004, 0.172, 0.171), (-0.01873, -0.2208, 0.171), (0.04662, -0.0986, 0.171), (-0.1067, -0.328, 0.171), (-0.03672, 0.2854, 0.1948), (-0.06661, 0.1802, 0.2348), (-0.02617, 0.1782, 0.1948), (-0.157, -0.1285, 0.2348), (-0.1235, -0.1508, 0.1948), (-0.07273, -0.05589, 0.1948), (-0.1109, -0.04225, 0.2348), (-0.2242, -0.2104, 0.2348), (-0.1958, -0.2389, 0.1948), (-0.5478, 0.1061, -0.341), (-0.08613, -0.6053, -0.1921), (-0.06094, -0.6428, -0.341), (-0.5522, 0.09247, -0.341), (-0.4503, -0.06093, 0.2348), (-0.4977, 0.009982, 0.2348), (-0.07455, 0.2608, 0.2348), (-0.03972, 0.2953, 0.171), (-0.04735, 0.2833, 0.2055), (0.0714, 0.3609, 0.171), (-0.03839, 0.2909, 0.1948), (0.1588, 0.5234, -0.341), (0.1726, 0.4535, 0.01948), (0.2431, 0.5326, -0.1534), (0.2318, 0.5193, -0.1229), (0.2754, 0.5923, -0.341), (-0.09266, -0.5956, -0.1534), (-0.2132, -0.4154, 0.171), (-0.144, -0.5188, 0.01948), (-0.2832, -0.3107, 0.1948), (-0.2832, -0.3107, 0.171), (-0.3056, -0.2772, 0.2348), (-0.06094, -0.6428, -0.341), (-0.5522, 0.09247, -0.341), (-0.08613, -0.6053, -0.1921), (-0.4503, -0.06093, 0.2348), (-0.4977, 0.009982, 0.2348), (-0.04735, 0.2833, 0.2055), (-0.03839, 0.2909, 0.1948), (-0.03972, 0.2953, 0.171), (0.0714, 0.3609, 0.171), (-0.5478, 0.1061, -0.341), (-0.07455, 0.2608, 0.2348), (0.1588, 0.5234, -0.341), (0.2754, 0.5923, -0.341), (0.1726, 0.4535, 0.01948), (0.2318, 0.5193, -0.1229), (0.2431, 0.5326, -0.1534), (-0.2832, -0.3107, 0.1948), (-0.3056, -0.2772, 0.2348), (-0.09266, -0.5956, -0.1534), (-0.144, -0.5188, 0.01948), (-0.2132, -0.4154, 0.171), (-0.2832, -0.3107, 0.171)], [], [(0, 71, 63), (62, 64, 65, 66, 63), (66, 0, 63), (0, 51, 71), (79, 65, 64, 80, 81, 82, 83, 78), (1, 77, 76), (77, 1, 2, 74), (70, 26, 4, 75), (75, 4, 5, 1, 76), (2, 1, 5, 6), (5, 4, 8, 9), (6, 5, 9, 10), (4, 26, 27, 8), (9, 8, 11, 12), (10, 9, 12, 13), (13, 12, 16, 17), (12, 11, 15, 16), (15, 29, 28, 19), (16, 15, 19, 20), (17, 16, 20, 21), (21, 20, 24, 25), (19, 28, 30, 23), (20, 19, 23, 24), (58, 23, 30, 57), (56, 24, 23, 58), (42, 25, 24, 56, 41), (43, 40, 73, 74, 2, 6, 10, 13, 17, 21, 25, 42), (29, 11, 27), (11, 8, 27), (29, 15, 11), (57, 30, 28, 29, 27, 26, 70, 47, 3, 7, 14, 18, 22, 60), (51, 0, 66, 72, 67, 68, 69, 49, 52, 54, 53, 55), (18, 14, 36, 35), (50, 31, 3, 47), (7, 3, 31, 33), (14, 7, 33, 36), (22, 18, 35, 39), (22, 39, 59, 60), (48, 31, 50), (32, 33, 31, 48, 46), (35, 36, 37, 34), (39, 35, 34, 38), (59, 39, 38, 61), (32, 37, 36, 33), (61, 38, 34, 37, 32, 46, 45, 44)])
_k = set([(40, 43), (40, 73), (41, 42), (41, 56), (42, 43), (44, 45), (44, 61), (45, 46), (46, 48), (47, 50), (47, 70), (48, 50), (49, 52), (49, 69), (51, 55), (51, 71), (52, 54), (53, 54), (53, 55), (56, 58), (57, 58), (57, 60), (59, 60), (59, 61), (62, 63), (62, 64), (63, 71), (64, 80), (65, 66), (65, 79), (66, 72), (67, 68), (67, 72), (68, 69), (70, 75), (73, 74), (74, 77), (75, 76), (76, 77), (78, 79), (78, 83), (80, 81), (81, 82), (82, 83)])
me_sphere_cell_010.attributes.new('sharp_edge', 'BOOLEAN', 'EDGE').data.foreach_set('value', [ (min(e.vertices), max(e.vertices)) in _k for e in me_sphere_cell_010.edges])
_uv = me_sphere_cell_010.uv_layers.new(name='UVMap')
_uv.uv.foreach_set('vector', [0.0, 0.0, 0.7245, 0.0, 0.7234, 0.7234, 0.2327, 0.1589, 0.2941, 0.0, 0.926, 0.0, 1.0, 0.07395, 1.0, 0.9257, 0.1011, 0.0, 1.0, 0.0, 0.9257, 0.9257, 1.0, 1.0, 0.274, 0.274, 1.0, 0.2755, 0.7491, 0.07404, 1.0, 0.07399, 1.0, 0.7059, 0.9541, 0.6486, 0.7875, 0.3928, 0.6832, 0.1685, 0.8047, 0.1685, 0.7696, 0.1333, 0.5625, 0.625, 0.5639, 0.625, 0.5625, 0.636, 0.5639, 0.625, 0.5625, 0.625, 0.5625, 0.5625, 0.5708, 0.5625, 0.5433, 0.75, 0.5312, 0.75, 0.5312, 0.6875, 0.5552, 0.6875, 0.5552, 0.6875, 0.5312, 0.6875, 0.5312, 0.625, 0.5625, 0.625, 0.5625, 0.636, 0.5625, 0.5625, 0.5625, 0.625, 0.5312, 0.625, 0.5312, 0.5625, 0.5312, 0.625, 0.5312, 0.6875, 0.5, 0.6875, 0.5, 0.625, 0.5312, 0.5625, 0.5312, 0.625, 0.5, 0.625, 0.5, 0.5625, 0.5312, 0.6875, 0.5312, 0.75, 0.5, 0.75, 0.5, 0.6875, 0.5, 0.625, 0.5, 0.6875, 0.4687, 0.6875, 0.4688, 0.625, 0.5, 0.5625, 0.5, 0.625, 0.4688, 0.625, 0.4688, 0.5625, 0.4688, 0.5625, 0.4688, 0.625, 0.4375, 0.625, 0.4375, 0.5625, 0.4688, 0.625, 0.4687, 0.6875, 0.4375, 0.6875, 0.4375, 0.625, 0.4375, 0.6875, 0.4375, 0.75, 0.4062, 0.75, 0.4062, 0.6875, 0.4375, 0.625, 0.4375, 0.6875, 0.4062, 0.6875, 0.4062, 0.625, 0.4375, 0.5625, 0.4375, 0.625, 0.4062, 0.625, 0.4062, 0.5625, 0.4062, 0.5625, 0.4062, 0.625, 0.375, 0.625, 0.375, 0.5625, 0.4062, 0.6875, 0.4062, 0.75, 0.375, 0.75, 0.375, 0.6875, 0.4062, 0.625, 0.4062, 0.6875, 0.375, 0.6875, 0.375, 0.625, 0.3439, 0.6875, 0.375, 0.6875, 0.375, 0.75, 0.3439, 0.75, 0.3439, 0.625, 0.375, 0.625, 0.375, 0.6875, 0.3439, 0.6875, 0.3439, 0.5625, 0.375, 0.5625, 0.375, 0.625, 0.3439, 0.625, 0.3439, 0.6121, 0.4625, 0.5625, 0.4663, 0.5625, 0.5603, 0.5625, 0.5708, 0.5625, 0.5625, 0.5625, 0.5312, 0.5625, 0.5, 0.5625, 0.4688, 0.5625, 0.4375, 0.5625, 0.4062, 0.5625, 0.375, 0.5625, 0.3439, 0.5625, 0.4375, 0.75, 0.4687, 0.6875, 0.5, 0.75, 0.4687, 0.6875, 0.5, 0.6875, 0.5, 0.75, 0.4375, 0.75, 0.4375, 0.6875, 0.4687, 0.6875, 0.3439, 0.75, 0.375, 0.75, 0.4062, 0.75, 0.4375, 0.75, 0.5, 0.75, 0.5312, 0.75, 0.5433, 0.75, 0.528, 0.75, 0.5255, 0.75, 0.4995, 0.75, 0.4417, 0.75, 0.4158, 0.75, 0.3885, 0.75, 0.3616, 0.75, 1.0, 0.274, 1.0, 1.0, 0.1011, 0.1011, 0.5635, 0.1015, 0.6557, 0.1608, 0.6885, 0.1826, 0.7377, 0.2306, 0.859, 0.2307, 0.4628, 0.2597, 0.6571, 0.1985, 0.6991, 0.1868, 0.9677, 0.1535, 0.4158, 0.75, 0.4417, 0.75, 0.4417, 0.75, 0.4158, 0.75, 0.5269, 0.75, 0.5255, 0.75, 0.5255, 0.75, 0.528, 0.75, 0.4995, 0.75, 0.5255, 0.75, 0.5255, 0.75, 0.4995, 0.75, 0.4417, 0.75, 0.4995, 0.75, 0.4995, 0.75, 0.4417, 0.75, 0.3885, 0.75, 0.4158, 0.75, 0.4158, 0.75, 0.3885, 0.75, 0.3885, 0.75, 0.3885, 0.75, 0.3616, 0.75, 0.3616, 0.75, 0.525, 0.75, 0.5255, 0.75, 0.5269, 0.75, 0.4993, 0.75, 0.4995, 0.75, 0.5255, 0.75, 0.525, 0.75, 0.5193, 0.75, 0.4158, 0.75, 0.4417, 0.75, 0.4433, 0.75, 0.4192, 0.75, 0.3885, 0.75, 0.4158, 0.75, 0.4192, 0.75, 0.3934, 0.75, 0.3616, 0.75, 0.3885, 0.75, 0.3934, 0.75, 0.3679, 0.75, 0.4993, 0.75, 0.4433, 0.75, 0.4417, 0.75, 0.4995, 0.75, 0.3679, 0.75, 0.3934, 0.75, 0.4192, 0.75, 0.4433, 0.75, 0.4993, 0.75, 0.5193, 0.75, 0.4293, 0.75, 0.4114, 0.75])
me_sphere_cell_010.materials.append(mat_cookie)
me_sphere_cell_010.update()
me_sphere_cell_011 = bpy.data.meshes.new('Sphere_cell.011')
me_sphere_cell_011.from_pydata([(0.2497, -0.4862, -0.2808), (-0.04456, -0.2491, -0.1977), (-0.06506, -0.03728, 0.1784), (0.03541, 0.01642, 0.1784), (-0.0604, 0.2477, 0.02684), (-0.09576, 0.3331, -0.146), (-0.1351, 0.06748, 0.1784), (-0.01281, 0.1328, 0.1784), (-0.0427, -0.07075, 0.2422), (-0.06506, -0.03728, 0.2021), (0.05081, -0.02077, 0.2422), (0.03541, 0.01642, 0.2021), (-0.00267, -0.1963, -0.3336), (-0.1997, 0.1591, 0.04147), (-0.1967, 0.1748, 0.02684), (-0.1991, 0.1633, 0.038), (-0.2062, 0.1147, 0.07839), (-0.1188, -0.1332, 0.2422), (-0.07252, -0.2504, 0.2422), (-0.1312, -0.09154, 0.1784), (-0.1323, -0.09249, 0.2021), (-0.1796, 0.03095, 0.1784), (0.1766, -0.1158, 0.2422), (0.1436, 0.04925, 0.2021), (0.1436, 0.04925, 0.1784), (0.1515, 0.009782, 0.2422), (0.119, 0.1728, 0.1784), (0.06705, 0.433, -0.3062), (0.07655, 0.3854, -0.146), (0.09463, 0.2947, 0.02684), (0.1868, -0.4633, 0.2422), (0.1912, -0.1892, 0.2422), (0.2491, -0.4827, -0.3336), (0.244, -0.4559, -0.3336), (0.06541, 0.4412, -0.3336), (-0.01945, -0.09126, -0.3336), (-0.1377, 0.3279, -0.1963), (-0.1525, 0.3028, -0.146), (0.01233, -0.2885, -0.3336), (-0.01281, 0.4174, -0.3336), (-0.1057, 0.357, -0.2315), (-0.06767, -0.2544, 0.2422), (0.02513, -0.2991, -0.3336), (0.1382, -0.3918, -0.3336), (-0.1967, 0.1748, 0.02684), (-0.1991, 0.1633, 0.038), (-0.1997, 0.1591, 0.04147), (-0.2062, 0.1147, 0.07839), (0.1912, -0.1892, 0.2422), (0.1868, -0.4633, 0.2422), (-0.1796, 0.03095, 0.1784), (-0.1188, -0.1332, 0.2422), (-0.07252, -0.2504, 0.2422), (-0.1323, -0.09249, 0.2021), (-0.1312, -0.09154, 0.1784), (0.119, 0.1728, 0.1784), (0.09463, 0.2947, 0.02684), (0.1436, 0.04925, 0.1784), (0.1436, 0.04925, 0.2021), (0.1515, 0.009782, 0.2422), (0.1766, -0.1158, 0.2422), (0.06705, 0.433, -0.3062), (0.07655, 0.3854, -0.146), (0.2491, -0.4827, -0.3336), (0.244, -0.4559, -0.3336), (0.06541, 0.4412, -0.3336), (-0.1377, 0.3279, -0.1963), (-0.1525, 0.3028, -0.146), (-0.00267, -0.1963, -0.3336), (-0.01945, -0.09126, -0.3336), (0.01233, -0.2885, -0.3336), (-0.01281, 0.4174, -0.3336), (-0.1057, 0.357, -0.2315), (-0.06767, -0.2544, 0.2422), (0.02513, -0.2991, -0.3336), (0.1382, -0.3918, -0.3336)], [], [(66, 69, 68, 46, 45, 44, 67), (47, 1, 52, 51, 53, 54, 50), (55, 57, 58, 59, 60, 61, 62, 56), (49, 0, 48), (48, 0, 63, 64), (65, 61, 60, 48, 64), (71, 69, 66, 72), (73, 52, 1, 70, 74), (68, 70, 1, 47, 46), (63, 0, 43), (12, 35, 39, 34, 33, 32, 75, 42, 38), (21, 6, 15, 13, 16), (7, 4, 14, 15, 6), (14, 4, 5, 37), (37, 5, 40, 36), (4, 7, 26, 29), (5, 4, 29, 28), (5, 28, 27, 34, 39, 40), (74, 43, 0, 49, 73), (26, 7, 6, 21, 19, 2, 3, 24), (20, 9, 2, 19), (3, 2, 9, 11), (24, 3, 11, 23), (17, 8, 9, 20), (8, 10, 11, 9), (23, 11, 10, 25), (25, 10, 8, 17, 18, 41, 30, 31, 22)])
_k = set([(12, 35), (12, 38), (13, 15), (13, 16), (14, 15), (14, 37), (16, 21), (17, 18), (17, 20), (18, 41), (19, 20), (19, 21), (22, 25), (22, 31), (23, 24), (23, 25), (24, 26), (26, 29), (27, 28), (27, 34), (28, 29), (30, 31), (30, 41), (32, 33), (32, 75), (33, 34), (35, 39), (36, 37), (36, 40), (38, 42), (39, 40), (42, 75), (43, 63), (43, 74), (44, 45), (44, 67), (45, 46), (46, 47), (47, 50), (48, 49), (48, 60), (49, 73), (50, 54), (51, 52), (51, 53), (52, 73), (53, 54), (55, 56), (55, 57), (56, 62), (57, 58), (58, 59), (59, 60), (61, 62), (61, 65), (63, 64), (64, 65), (66, 67), (66, 72), (68, 69), (68, 70), (69, 71), (70, 74), (71, 72)])
me_sphere_cell_011.attributes.new('sharp_edge', 'BOOLEAN', 'EDGE').data.foreach_set('value', [ (min(e.vertices), max(e.vertices)) in _k for e in me_sphere_cell_011.edges])
_uv = me_sphere_cell_011.uv_layers.new(name='UVMap')
_uv.uv.foreach_set('vector', [0.2422, 0.0, 0.798, 0.0, 1.0, 0.07381, 1.0, 0.6285, 0.9341, 0.5576, 0.739, 0.3461, 0.4119, 0.1364, 0.563, 0.563, 0.0, 0.0, 0.8985, 0.0, 0.8982, 0.181, 0.8163, 0.2437, 0.7678, 0.245, 0.7675, 0.4342, 0.8315, 0.499, 0.8314, 0.6817, 0.8666, 0.6817, 0.9259, 0.7401, 0.9258, 0.9258, 0.1141, 0.1141, 0.3513, 0.1846, 0.6072, 0.3186, 0.08745, 0.0, 1.0, 0.0, 1.0, 0.9125, 0.9125, 0.9125, 0.0, 0.0, 0.5118, 0.0, 1.0, 0.07447, 0.9805, 0.07352, 1.0, 0.1141, 1.0, 0.9258, 0.9259, 0.9259, 0.07447, 0.07447, 0.7976, 0.1235, 0.798, 0.798, 0.2422, 0.2422, 0.3844, 0.2036, 0.9264, 0.0, 1.0, 0.1015, 1.0, 1.0, 0.2678, 0.2678, 0.07363, 0.0, 0.07381, 0.07381, 0.2678, 0.0, 1.0, 0.0, 1.0, 0.563, 0.6285, 0.6285, 1.0, 0.4882, 1.0, 1.0, 0.485, 0.485, 0.618, 0.5625, 0.6613, 0.5625, 0.7947, 0.5625, 0.7814, 0.5625, 0.5053, 0.5625, 0.4965, 0.5625, 0.5285, 0.5625, 0.5717, 0.5625, 0.5774, 0.5625, 0.8567, 0.75, 0.8438, 0.75, 0.8438, 0.6921, 0.8443, 0.6935, 0.8505, 0.7088, 0.8125, 0.75, 0.8125, 0.6875, 0.8421, 0.6875, 0.8437, 0.6921, 0.8438, 0.75, 0.8421, 0.6875, 0.8125, 0.6875, 0.8125, 0.625, 0.8236, 0.625, 0.8236, 0.625, 0.8125, 0.625, 0.8125, 0.5965, 0.8194, 0.6083, 0.8125, 0.6875, 0.8125, 0.75, 0.7815, 0.75, 0.7814, 0.6875, 0.8125, 0.625, 0.8125, 0.6875, 0.7814, 0.6875, 0.7814, 0.625, 0.8125, 0.625, 0.7814, 0.625, 0.7814, 0.5716, 0.7814, 0.5625, 0.7947, 0.5625, 0.8125, 0.5965, 0.07363, 0.07363, 0.485, 0.0, 1.0, 0.0, 1.0, 0.9126, 0.9264, 0.9264, 0.7815, 0.75, 0.8125, 0.75, 0.8438, 0.75, 0.8567, 0.75, 0.7935, 0.75, 0.781, 0.75, 0.7601, 0.75, 0.737, 0.75, 0.7937, 0.75, 0.781, 0.75, 0.781, 0.75, 0.7935, 0.75, 0.7601, 0.75, 0.781, 0.75, 0.781, 0.75, 0.7601, 0.75, 0.737, 0.75, 0.7601, 0.75, 0.7601, 0.75, 0.737, 0.75, 0.7717, 0.75, 0.7601, 0.75, 0.781, 0.75, 0.7937, 0.75, 0.7601, 0.75, 0.7422, 0.75, 0.7601, 0.75, 0.781, 0.75, 0.737, 0.75, 0.7601, 0.75, 0.7422, 0.75, 0.7217, 0.75, 0.7217, 0.75, 0.7422, 0.75, 0.7601, 0.75, 0.7717, 0.75, 0.6909, 0.75, 0.6862, 0.75, 0.5102, 0.75, 0.6395, 0.75, 0.6711, 0.75])
me_sphere_cell_011.materials.append(mat_cookie)
me_sphere_cell_011.update()
me_sphere_cell_001 = bpy.data.meshes.new('Sphere_cell.001')
me_sphere_cell_001.from_pydata([(0.1944, 0.3348, -0.2224), (0.4906, 0.09628, -0.3104), (0.5587, -0.02653, -0.2265), (0.08703, -0.3458, 0.1533), (0.01476, -0.2577, 0.1533), (-0.03894, -0.1572, 0.1533), (-0.2702, -0.253, 0.001773), (-0.07201, -0.04821, 0.1533), (-0.3176, -0.09706, 0.001773), (-0.4082, -0.1151, -0.1711), (-0.464, -0.1262, -0.3587), (-0.08318, 0.06515, 0.1533), (-0.3335, 0.06515, 0.001773), (-0.4259, 0.06515, -0.1711), (-0.07201, 0.1785, 0.1533), (-0.3176, 0.2274, 0.001773), (-0.03894, 0.2875, 0.1533), (-0.09, -0.3277, 0.1533), (-0.1553, -0.2054, 0.1533), (-0.1956, -0.0728, 0.1533), (-0.2092, 0.06515, 0.1533), (-0.1956, 0.2031, 0.1533), (0.1155, -0.3173, 0.2171), (0.08703, -0.3458, 0.1771), (0.04822, -0.2353, 0.2171), (0.01476, -0.2577, 0.1771), (-0.001759, -0.1418, 0.2171), (-0.03894, -0.1572, 0.1771), (-0.03254, -0.04036, 0.2171), (-0.07201, -0.04821, 0.1771), (-0.04293, 0.06515, 0.2171), (-0.08318, 0.06515, 0.1771), (-0.03254, 0.1707, 0.2171), (-0.07201, 0.1785, 0.1771), (-0.001759, 0.2721, 0.2171), (-0.03894, 0.2875, 0.1771), (0.1662, 0.3335, 0.2171), (0.2514, 0.2955, -0.3587), (0.2053, 0.2798, -0.3587), (-0.2804, 0.2783, 0.02727), (-0.2419, 0.3067, 0.06226), (0.153, 0.2617, -0.3587), (-0.2369, 0.3072, 0.06796), (-0.1625, 0.3121, 0.1533), (-0.0209, 0.3213, 0.1771), (0.02618, 0.3244, 0.2171), (-0.02091, 0.3213, 0.1533), (0.4841, 0.1044, -0.3587), (0.4271, 0.1191, 0.2171), (0.4899, 0.09964, -0.3587), (0.5031, 0.08346, -0.3587), (-0.4698, -0.06749, -0.3587), (-0.4514, 0.06515, -0.2551), (0.03897, 0.2218, -0.3587), (-0.4354, 0.1167, -0.2191), (-0.4182, 0.1436, -0.1711), (-0.337, 0.2312, -0.03526), (-0.3085, 0.2573, 0.001773), (-0.4553, -0.1549, -0.3587), (-0.3655, -0.2557, -0.1711), (-0.3337, -0.2793, -0.1267), (-0.2201, -0.3469, 0.001773), (-0.1585, -0.3734, 0.053), (-0.01056, -0.4245, 0.1533), (0.1374, -0.4204, 0.1533), (0.3984, -0.1319, -0.3587), (0.1581, -0.4041, 0.1533), (0.1605, -0.406, 0.1771), (0.1967, -0.3839, 0.2171), (0.4344, -0.1035, -0.3587), (0.5507, -0.1047, 0.2171), (0.5495, -0.0124, -0.3587), (0.5605, -0.09692, 0.2171), (0.5549, -7.643e-05, -0.3587), (0.5437, 0.01815, -0.3587), (0.4308, 0.1131, 0.2171), (0.5549, -7.643e-05, -0.3587), (0.5437, 0.01815, -0.3587), (0.2514, 0.2955, -0.3587), (0.2053, 0.2798, -0.3587), (-0.2804, 0.2783, 0.02727), (-0.2419, 0.3067, 0.06226), (0.153, 0.2617, -0.3587), (-0.2369, 0.3072, 0.06796), (-0.0209, 0.3213, 0.1771), (0.02618, 0.3244, 0.2171), (0.1662, 0.3335, 0.2171), (-0.1625, 0.3121, 0.1533), (-0.02091, 0.3213, 0.1533), (0.4841, 0.1044, -0.3587), (0.4899, 0.09964, -0.3587), (0.5031, 0.08346, -0.3587), (-0.4698, -0.06749, -0.3587), (-0.4514, 0.06515, -0.2551), (-0.4354, 0.1167, -0.2191), (0.03897, 0.2218, -0.3587), (-0.3085, 0.2573, 0.001773), (-0.4182, 0.1436, -0.1711), (-0.337, 0.2312, -0.03526), (0.5605, -0.09692, 0.2171), (0.4308, 0.1131, 0.2171), (0.4271, 0.1191, 0.2171), (-0.3337, -0.2793, -0.1267), (-0.2201, -0.3469, 0.001773), (-0.3655, -0.2557, -0.1711), (-0.4553, -0.1549, -0.3587), (-0.1585, -0.3734, 0.053), (-0.01056, -0.4245, 0.1533), (0.3984, -0.1319, -0.3587), (0.1374, -0.4204, 0.1533), (0.1967, -0.3839, 0.2171), (0.5507, -0.1047, 0.2171), (0.1605, -0.406, 0.1771), (0.1581, -0.4041, 0.1533), (0.4344, -0.1035, -0.3587), (0.5495, -0.0124, -0.3587)], [], [(107, 106, 103, 102, 104, 105, 108, 109), (0, 78, 79), (81, 0, 79, 82, 80), (83, 0, 81), (85, 86, 0, 83, 87, 88, 84), (101, 1, 90, 89), (90, 1, 91), (93, 94, 95, 92), (80, 82, 95, 94, 97, 98, 96), (111, 114, 115, 2, 99), (110, 112, 113, 109, 108, 114, 111), (101, 89, 78, 0, 86), (99, 2, 76), (99, 76, 77, 100), (2, 115, 76), (17, 62, 63), (62, 17, 18, 6, 61), (61, 6, 60), (59, 9, 10, 58), (6, 18, 19, 8), (8, 9, 59, 60, 6), (8, 19, 20, 12), (9, 8, 12, 13), (10, 9, 13, 52, 51), (13, 55, 54, 52), (12, 20, 21, 15), (13, 12, 15, 56, 55), (39, 57, 15, 21, 43, 42, 40), (15, 57, 56), (73, 71, 69, 65, 58, 10, 51, 53, 41, 38, 37, 47, 49, 50, 74), (77, 91, 1, 101, 100), (16, 46, 43, 21, 20, 19, 18, 17, 63, 64, 66, 3, 4, 5, 7, 11, 14), (67, 23, 3, 66), (4, 3, 23, 25), (5, 4, 25, 27), (7, 5, 27, 29), (11, 7, 29, 31), (14, 11, 31, 33), (16, 14, 33, 35), (46, 16, 35, 44), (68, 22, 23, 67), (25, 23, 22, 24), (27, 25, 24, 26), (29, 27, 26, 28), (31, 29, 28, 30), (33, 31, 30, 32), (35, 33, 32, 34), (44, 35, 34, 45), (75, 48, 36, 45, 34, 32, 30, 28, 26, 24, 22, 68, 70, 72)])
_k = set([(36, 45), (36, 48), (37, 38), (37, 47), (38, 41), (39, 40), (39, 57), (40, 42), (41, 53), (42, 43), (43, 46), (44, 45), (44, 46), (47, 49), (48, 75), (49, 50), (50, 74), (51, 52), (51, 53), (52, 54), (54, 55), (55, 56), (56, 57), (58, 59), (58, 65), (59, 60), (60, 61), (61, 62), (62, 63), (63, 64), (64, 66), (65, 69), (66, 67), (67, 68), (68, 70), (69, 71), (70, 72), (71, 73), (72, 75), (73, 74), (76, 77), (76, 115), (77, 91), (78, 79), (78, 89), (79, 82), (80, 81), (80, 96), (81, 83), (82, 95), (83, 87), (84, 85), (84, 88), (85, 86), (86, 101), (87, 88), (89, 90), (90, 91), (92, 93), (92, 95), (93, 94), (94, 97), (96, 98), (97, 98), (99, 100), (99, 111), (100, 101), (102, 103), (102, 104), (103, 106), (104, 105), (105, 108), (106, 107), (107, 109), (108, 114), (109, 113), (110, 111), (110, 112), (112, 113), (114, 115)])
me_sphere_cell_001.attributes.new('sharp_edge', 'BOOLEAN', 'EDGE').data.foreach_set('value', [ (min(e.vertices), max(e.vertices)) in _k for e in me_sphere_cell_001.edges])
_uv = me_sphere_cell_001.uv_layers.new(name='UVMap')
_uv.uv.foreach_set('vector', [0.8317, 0.2417, 0.6833, 0.5668, 0.9298, 0.6076, 0.5996, 0.4176, 0.4936, 0.3519, 0.09646, 0.07443, 0.07466, 0.0, 0.8317, 0.0, 1.0, 1.0, 0.2677, 0.2677, 1.0, 0.269, 1.0, 0.4, 1.0, 1.0, 0.269, 0.269, 0.07587, 0.0, 0.6599, 0.0, 1.0, 0.4069, 1.0, 1.0, 0.4, 0.4, 0.7987, 0.1022, 1.0, 0.1022, 1.0, 1.0, 0.4069, 0.4069, 0.5216, 0.2325, 0.7252, 0.2325, 0.7274, 0.184, 0.08579, 0.0, 1.0, 0.0, 1.0, 0.4915, 0.9261, 0.9261, 0.4915, 0.4915, 0.0, 0.0, 0.4925, 0.0, 0.7955, 0.1095, 1.0, 0.1311, 1.0, 0.7704, 0.248, 0.08465, 1.0, 0.3401, 1.0, 0.9241, 0.7704, 0.7704, 0.1311, 0.1311, 0.2741, 0.1543, 0.7447, 0.2638, 0.8858, 0.3022, 0.9267, 0.9267, 0.07471, 0.07471, 0.2752, 0.0, 1.0, 0.0, 1.0, 0.8995, 0.9261, 0.7352, 0.8668, 0.7936, 0.8317, 0.7886, 0.8317, 0.8317, 0.07466, 0.07466, 0.07471, 0.0, 0.9267, 0.0, 0.07332, 0.0, 0.9261, 0.0, 1.0, 0.2677, 1.0, 1.0, 0.1022, 0.1022, 0.8995, 0.8995, 0.0, 0.0, 1.0, 0.07395, 0.9266, 0.9266, 0.07395, 0.07395, 0.07396, 0.0, 0.9267, 0.0, 0.0, 0.0, 0.7248, 0.0, 0.7258, 0.7258, 0.09375, 0.75, 0.09375, 0.7086, 0.122, 0.75, 0.09375, 0.7086, 0.09375, 0.75, 0.0625, 0.75, 0.0625, 0.6875, 0.08291, 0.6875, 0.08291, 0.6875, 0.0625, 0.6875, 0.0625, 0.6411, 0.0566, 0.625, 0.03125, 0.625, 0.03125, 0.5625, 0.03612, 0.5625, 0.0625, 0.6875, 0.0625, 0.75, 0.03125, 0.75, 0.03125, 0.6875, 0.03125, 0.6875, 0.03125, 0.625, 0.0566, 0.625, 0.0625, 0.6411, 0.0625, 0.6875, 0.03125, 0.6875, 0.03125, 0.75, 0.0, 0.75, 0.0, 0.6875, 0.03125, 0.625, 0.03125, 0.6875, 0.0, 0.6875, 0.0, 0.625, 0.03125, 0.5625, 0.03125, 0.625, 0.0, 0.625, 0.0, 0.597, 0.02166, 0.5625, 1.0, 0.625, 0.9864, 0.625, 0.9912, 0.609, 1.0, 0.597, 1.0, 0.6875, 1.0, 0.75, 0.9688, 0.75, 0.9687, 0.6875, 1.0, 0.625, 1.0, 0.6875, 0.9687, 0.6875, 0.9688, 0.6741, 0.9864, 0.625, 0.9574, 0.698, 0.9627, 0.6875, 0.9687, 0.6875, 0.9688, 0.75, 0.9431, 0.75, 0.9494, 0.7148, 0.9498, 0.7124, 0.9687, 0.6875, 0.9627, 0.6875, 0.9687, 0.6741, 0.4664, 0.5625, 0.4625, 0.5625, 0.4254, 0.5625, 0.4123, 0.5625, 0.03612, 0.5625, 0.03125, 0.5625, 0.02166, 0.5625, 0.5588, 0.5625, 0.5706, 0.5625, 0.5742, 0.5625, 0.5768, 0.5625, 0.4969, 0.5625, 0.4954, 0.5625, 0.4904, 0.5625, 0.4714, 0.5625, 0.07396, 0.07396, 0.5075, 0.0, 1.0, 0.0, 1.0, 0.9142, 0.9267, 0.9267, 0.7818, 0.75, 0.7894, 0.75, 0.9431, 0.75, 0.9688, 0.75, 0.0, 0.75, 0.03125, 0.75, 0.0625, 0.75, 0.09375, 0.75, 0.122, 0.75, 0.192, 0.75, 0.2046, 0.75, 0.1878, 0.75, 0.1711, 0.75, 0.1641, 0.75, 0.187, 0.75, 0.3303, 0.75, 0.6385, 0.75, 0.2052, 0.75, 0.1878, 0.75, 0.1878, 0.75, 0.2046, 0.75, 0.1711, 0.75, 0.1878, 0.75, 0.1878, 0.75, 0.1711, 0.75, 0.1641, 0.75, 0.1711, 0.75, 0.1711, 0.75, 0.1641, 0.75, 0.187, 0.75, 0.1641, 0.75, 0.1641, 0.75, 0.187, 0.75, 0.3303, 0.75, 0.187, 0.75, 0.187, 0.75, 0.3303, 0.75, 0.6385, 0.75, 0.3303, 0.75, 0.3303, 0.75, 0.6385, 0.75, 0.7818, 0.75, 0.6385, 0.75, 0.6385, 0.75, 0.7818, 0.75, 0.7894, 0.75, 0.7818, 0.75, 0.7818, 0.75, 0.7895, 0.75, 0.2263, 0.75, 0.2087, 0.75, 0.1878, 0.75, 0.2052, 0.75, 0.1711, 0.75, 0.1878, 0.75, 0.2087, 0.75, 0.1962, 0.75, 0.1641, 0.75, 0.1711, 0.75, 0.1962, 0.75, 0.1962, 0.75, 0.187, 0.75, 0.1641, 0.75, 0.1962, 0.75, 0.2328, 0.75, 0.3303, 0.75, 0.187, 0.75, 0.2328, 0.75, 0.3679, 0.75, 0.6385, 0.75, 0.3303, 0.75, 0.3679, 0.75, 0.6009, 0.75, 0.7818, 0.75, 0.6385, 0.75, 0.6009, 0.75, 0.736, 0.75, 0.7895, 0.75, 0.7818, 0.75, 0.736, 0.75, 0.7564, 0.75, 0.5054, 0.75, 0.5089, 0.75, 0.6904, 0.75, 0.7564, 0.75, 0.736, 0.75, 0.6009, 0.75, 0.3679, 0.75, 0.2328, 0.75, 0.1962, 0.75, 0.1962, 0.75, 0.2087, 0.75, 0.2263, 0.75, 0.4197, 0.75, 0.424, 0.75])
me_sphere_cell_001.materials.append(mat_cookie)
me_sphere_cell_001.update()
me_sphere_cell_002 = bpy.data.meshes.new('Sphere_cell.002')
me_sphere_cell_002.from_pydata([(0.04527, 0.5026, -0.2248), (0.2051, 0.06164, 0.138), (0.301, -0.1697, -0.0135), (0.3363, -0.255, -0.1864), (0.3581, -0.3076, -0.374), (0.09614, 0.02857, 0.138), (0.145, -0.217, -0.0135), (0.163, -0.3076, -0.1864), (0.1741, -0.3634, -0.374), (-0.01723, 0.01741, 0.138), (-0.01723, -0.233, -0.0135), (-0.01723, -0.3254, -0.1864), (-0.01723, -0.3823, -0.374), (-0.1306, 0.02857, 0.138), (-0.1794, -0.217, -0.0135), (-0.1975, -0.3076, -0.1864), (-0.2396, 0.06164, 0.138), (-0.3401, 0.1153, 0.138), (0.2534, -0.05476, 0.138), (0.1207, -0.095, 0.138), (-0.01723, -0.1086, 0.138), (-0.1552, -0.095, 0.138), (-0.2878, -0.05476, 0.138), (0.1897, 0.09883, 0.2018), (0.2051, 0.06164, 0.1618), (0.08828, 0.06805, 0.2018), (0.09614, 0.02857, 0.1618), (-0.01723, 0.05765, 0.2018), (-0.01723, 0.01741, 0.1618), (-0.1227, 0.06805, 0.2018), (-0.1306, 0.02857, 0.1618), (-0.2242, 0.09883, 0.2018), (-0.2396, 0.06164, 0.1618), (-0.3401, 0.1153, 0.1618), (-0.3765, 0.1112, 0.138), (-0.3559, 0.1274, 0.138), (-0.002736, 0.4895, -0.374), (-0.1159, 0.4, -0.374), (-0.3529, 0.1259, 0.1618), (-0.3194, 0.1463, 0.1988), (0.03267, 0.5174, -0.374), (0.04591, 0.4339, 0.2018), (0.08928, 0.4362, 0.2018), (0.3744, 0.009934, 0.138), (0.4357, -0.08131, 0.00416), (0.3044, 0.1147, 0.138), (0.3044, 0.1147, 0.1618), (0.07844, 0.4543, -0.374), (0.2819, 0.1481, 0.2018), (0.4951, -0.1702, -0.1864), (0.5268, -0.2174, -0.374), (0.4437, -0.09335, -0.0135), (-0.1989, -0.3148, -0.2107), (-0.1155, -0.3726, -0.374), (-0.2113, -0.3034, -0.1864), (-0.3189, -0.1427, 0.02401), (-0.2997, -0.1805, -0.0135), (-0.1159, 0.3641, -0.374), (-0.3766, -0.007299, 0.138), (-0.3218, -0.1368, 0.0298), (-0.3765, 0.1112, 0.138), (-0.3559, 0.1274, 0.138), (-0.002736, 0.4895, -0.374), (-0.1159, 0.4, -0.374), (0.03267, 0.5174, -0.374), (-0.3529, 0.1259, 0.1618), (-0.3194, 0.1463, 0.1988), (0.3044, 0.1147, 0.1618), (0.2819, 0.1481, 0.2018), (0.3044, 0.1147, 0.138), (0.3744, 0.009934, 0.138), (0.4357, -0.08131, 0.00416), (0.07844, 0.4543, -0.374), (0.5268, -0.2174, -0.374), (0.4437, -0.09335, -0.0135), (0.4951, -0.1702, -0.1864), (-0.1989, -0.3148, -0.2107), (-0.1155, -0.3726, -0.374), (-0.2113, -0.3034, -0.1864), (-0.2997, -0.1805, -0.0135), (-0.3189, -0.1427, 0.02401), (-0.1159, 0.3641, -0.374), (-0.3218, -0.1368, 0.0298), (-0.3766, -0.007299, 0.138), (0.04591, 0.4339, 0.2018), (0.08928, 0.4362, 0.2018)], [], [(61, 62, 63, 60), (64, 62, 61, 65, 66, 84), (84, 0, 64), (0, 85, 64), (68, 67, 69, 70, 71, 72, 64, 85), (72, 71, 74, 75, 73), (76, 78, 79, 80, 81, 77), (60, 63, 81, 80, 82, 83), (84, 85, 0), (43, 18, 2, 51, 44), (51, 2, 3, 49), (49, 3, 4, 50), (2, 18, 19, 6), (3, 2, 6, 7), (4, 3, 7, 8), (6, 19, 20, 10), (7, 6, 10, 11), (8, 7, 11, 12), (10, 20, 21, 14), (11, 10, 14, 15), (53, 12, 11, 15, 52), (56, 14, 21, 22, 59, 55), (54, 15, 14, 56), (52, 15, 54), (59, 22, 58), (37, 36, 40, 47, 50, 4, 8, 12, 53, 57), (17, 35, 34, 58, 22, 21, 20, 19, 18, 43, 45, 1, 5, 9, 13, 16), (17, 33, 38, 35), (46, 24, 1, 45), (5, 1, 24, 26), (9, 5, 26, 28), (13, 9, 28, 30), (16, 13, 30, 32), (17, 16, 32, 33), (48, 23, 24, 46), (26, 24, 23, 25), (28, 26, 25, 27), (27, 29, 30, 28), (32, 30, 29, 31), (39, 33, 32, 31), (33, 39, 38), (42, 41, 39, 31, 29, 27, 25, 23, 48)])
_k = set([(34, 35), (34, 58), (35, 38), (36, 37), (36, 40), (37, 57), (38, 39), (39, 41), (40, 47), (41, 42), (42, 48), (43, 44), (43, 45), (44, 51), (45, 46), (46, 48), (47, 50), (49, 50), (49, 51), (52, 53), (52, 54), (53, 57), (54, 56), (55, 56), (55, 59), (58, 59), (60, 61), (60, 83), (61, 65), (62, 63), (62, 64), (63, 81), (64, 72), (65, 66), (66, 84), (67, 68), (67, 69), (68, 85), (69, 70), (70, 71), (71, 74), (72, 73), (73, 75), (74, 75), (76, 77), (76, 78), (77, 81), (78, 79), (79, 80), (80, 82), (82, 83), (84, 85)])
me_sphere_cell_002.attributes.new('sharp_edge', 'BOOLEAN', 'EDGE').data.foreach_set('value', [ (min(e.vertices), max(e.vertices)) in _k for e in me_sphere_cell_002.edges])
_uv = me_sphere_cell_002.uv_layers.new(name='UVMap')
_uv.uv.foreach_set('vector', [1.0, 0.1682, 1.0, 0.9264, 0.07468, 0.0, 0.832, 0.0, 1.0, 0.9265, 0.9264, 0.9264, 0.1694, 0.1682, 0.1733, 0.133, 0.2472, 0.07373, 1.0, 0.07382, 0.1046, 0.0, 1.0, 0.0, 0.9265, 0.9265, 0.0, 0.0, 1.0, 0.07423, 0.7503, 0.7503, 0.4082, 0.07434, 0.5129, 0.1336, 0.552, 0.1688, 0.6737, 0.1688, 1.0, 0.367, 1.0, 0.9265, 0.9265, 0.9265, 0.07423, 0.07423, 0.9265, 0.9265, 0.367, 0.367, 0.3932, 0.3545, 0.649, 0.2742, 0.9266, 0.2249, 0.4519, 0.1362, 0.5012, 0.1496, 0.9004, 0.2927, 1.0, 0.3367, 1.0, 0.9253, 0.1428, 0.06887, 1.0, 0.168, 1.0, 0.9253, 0.9253, 0.9253, 0.3367, 0.3367, 0.3557, 0.3281, 0.753, 0.168, 1.0, 0.8954, 0.1052, 0.0, 1.0, 0.0, 0.3434, 0.75, 0.3125, 0.75, 0.3125, 0.6875, 0.3435, 0.6875, 0.3435, 0.6948, 0.3435, 0.6875, 0.3125, 0.6875, 0.3125, 0.625, 0.3436, 0.625, 0.3436, 0.625, 0.3125, 0.625, 0.3125, 0.5625, 0.3436, 0.5625, 0.3125, 0.6875, 0.3125, 0.75, 0.2812, 0.75, 0.2812, 0.6875, 0.3125, 0.625, 0.3125, 0.6875, 0.2812, 0.6875, 0.2812, 0.625, 0.3125, 0.5625, 0.3125, 0.625, 0.2812, 0.625, 0.2812, 0.5625, 0.2812, 0.6875, 0.2812, 0.75, 0.25, 0.75, 0.25, 0.6875, 0.2812, 0.625, 0.2812, 0.6875, 0.25, 0.6875, 0.25, 0.625, 0.2812, 0.5625, 0.2812, 0.625, 0.25, 0.625, 0.25, 0.5625, 0.25, 0.6875, 0.25, 0.75, 0.2188, 0.75, 0.2188, 0.6875, 0.25, 0.625, 0.25, 0.6875, 0.2188, 0.6875, 0.2188, 0.625, 0.234, 0.5625, 0.25, 0.5625, 0.25, 0.625, 0.2188, 0.625, 0.2188, 0.6169, 0.1947, 0.6875, 0.2188, 0.6875, 0.2188, 0.75, 0.1875, 0.75, 0.1875, 0.7054, 0.1885, 0.703, 0.2163, 0.625, 0.2188, 0.625, 0.2188, 0.6875, 0.1947, 0.6875, 0.2188, 0.6169, 0.2188, 0.625, 0.2163, 0.625, 0.1875, 0.7054, 0.1875, 0.75, 0.1648, 0.75, 0.4119, 0.5625, 0.4507, 0.5625, 0.4615, 0.5625, 0.4459, 0.5625, 0.3436, 0.5625, 0.3125, 0.5625, 0.2812, 0.5625, 0.25, 0.5625, 0.234, 0.5625, 0.4005, 0.5625, 0.2087, 0.75, 0.2047, 0.75, 0.1922, 0.75, 0.1648, 0.75, 0.1875, 0.75, 0.2188, 0.75, 0.25, 0.75, 0.2812, 0.75, 0.3125, 0.75, 0.3434, 0.75, 0.3611, 0.75, 0.3345, 0.75, 0.308, 0.75, 0.2819, 0.75, 0.2564, 0.75, 0.2319, 0.75, 0.2087, 0.75, 0.2087, 0.75, 0.2056, 0.75, 0.2051, 0.75, 0.3611, 0.75, 0.3345, 0.75, 0.3345, 0.75, 0.3611, 0.75, 0.308, 0.75, 0.3345, 0.75, 0.3345, 0.75, 0.308, 0.75, 0.2819, 0.75, 0.308, 0.75, 0.308, 0.75, 0.2819, 0.75, 0.2564, 0.75, 0.2819, 0.75, 0.2819, 0.75, 0.2564, 0.75, 0.2319, 0.75, 0.2564, 0.75, 0.2564, 0.75, 0.2319, 0.75, 0.2087, 0.75, 0.2319, 0.75, 0.2319, 0.75, 0.2087, 0.75, 0.3674, 0.75, 0.3424, 0.75, 0.3345, 0.75, 0.3611, 0.75, 0.308, 0.75, 0.3345, 0.75, 0.3424, 0.75, 0.3175, 0.75, 0.2819, 0.75, 0.308, 0.75, 0.3175, 0.75, 0.2932, 0.75, 0.2932, 0.75, 0.2696, 0.75, 0.2564, 0.75, 0.2819, 0.75, 0.2319, 0.75, 0.2564, 0.75, 0.2696, 0.75, 0.2472, 0.75, 0.2252, 0.75, 0.2087, 0.75, 0.2319, 0.75, 0.2472, 0.75, 0.2087, 0.75, 0.2252, 0.75, 0.2056, 0.75, 0.4289, 0.75, 0.4229, 0.75, 0.2268, 0.75, 0.2472, 0.75, 0.2696, 0.75, 0.2932, 0.75, 0.3175, 0.75, 0.3424, 0.75, 0.3674, 0.75])
me_sphere_cell_002.materials.append(mat_cookie)
me_sphere_cell_002.update()
me_sphere_cell_003 = bpy.data.meshes.new('Sphere_cell.003')
me_sphere_cell_003.from_pydata([(0.305, -0.1464, -0.08219), (-0.2965, -0.2378, -0.02986), (-0.1586, -0.09989, 0.143), (-0.244, -0.06453, -0.02986), (-0.08176, 0.04386, 0.143), (0.02164, 0.1699, 0.143), (-0.0437, 0.2352, -0.02986), (0.1476, 0.2733, 0.143), (0.0963, 0.3501, -0.02986), (-0.3062, -0.3363, -0.02986), (-0.2274, -0.2516, 0.102), (0.3215, -0.1997, -0.2175), (0.1988, -0.2423, -0.2175), (-0.1588, -0.1953, 0.1767), (-0.1959, -0.2228, 0.143), (-0.2456, -0.06387, -0.03549), (-0.1582, 0.09495, -0.02901), (-0.1707, 0.07265, -0.02986), (-0.1424, 0.1149, -0.02986), (-0.3221, -0.3545, -0.07609), (-0.304, -0.2363, -0.05507), (0.09205, 0.3565, -0.05508), (0.2121, 0.4291, -0.07976), (0.3306, 0.008978, -0.2175), (0.1913, -0.1996, -0.2175), (-0.04491, 0.2364, -0.0355), (-0.3233, -0.363, -0.07756), (0.1526, -0.2582, -0.2175), (-0.1306, -0.1743, 0.2022), (0.3615, -0.1857, -0.2175), (0.3552, -0.145, -0.2175), (-0.1073, -0.1211, 0.2106), (-0.03062, 0.00969, 0.218), (0.06091, 0.1306, 0.2107), (0.1439, 0.2169, 0.1935), (0.1532, 0.2763, 0.143), (0.1515, 0.2675, 0.1515), (0.1975, 0.4042, -0.02986), (0.1995, 0.4075, -0.03654), (0.3215, -0.1997, -0.2175), (0.1988, -0.2423, -0.2175), (-0.1588, -0.1953, 0.1767), (-0.1959, -0.2228, 0.143), (-0.2274, -0.2516, 0.102), (-0.3062, -0.3363, -0.02986), (-0.3233, -0.363, -0.07756), (-0.2456, -0.06387, -0.03549), (-0.1707, 0.07265, -0.02986), (-0.1582, 0.09495, -0.02901), (-0.1424, 0.1149, -0.02986), (0.3306, 0.008978, -0.2175), (0.1913, -0.1996, -0.2175), (-0.3221, -0.3545, -0.07609), (-0.304, -0.2363, -0.05507), (-0.04491, 0.2364, -0.0355), (0.09205, 0.3565, -0.05508), (0.2121, 0.4291, -0.07976), (0.1526, -0.2582, -0.2175), (-0.1306, -0.1743, 0.2022), (0.3615, -0.1857, -0.2175), (0.3552, -0.145, -0.2175), (-0.1073, -0.1211, 0.2106), (-0.03062, 0.00969, 0.218), (0.06091, 0.1306, 0.2107), (0.1439, 0.2169, 0.1935), (0.1975, 0.4042, -0.02986), (0.1995, 0.4075, -0.03654), (0.1532, 0.2763, 0.143), (0.1515, 0.2675, 0.1515)], [], [(40, 39, 41, 42, 43, 44, 45), (52, 24, 57, 45), (57, 40, 45), (0, 58, 41, 39, 59), (60, 0, 59), (61, 58, 0, 64, 63, 62), (65, 67, 68, 64, 0, 66), (0, 60, 50, 56, 66), (26, 9, 1, 53, 19), (1, 9, 10), (2, 14, 13, 28, 31), (2, 3, 1, 10, 14), (1, 3, 46, 53), (29, 11, 12, 27, 51, 23, 30), (4, 2, 31, 32), (4, 48, 47, 3, 2), (3, 47, 46), (33, 5, 4, 32), (4, 5, 6, 49, 48), (49, 6, 54), (36, 7, 5, 33, 34), (6, 5, 7, 8), (54, 6, 8, 55), (35, 7, 36), (37, 8, 7, 35), (22, 55, 8, 37, 38), (50, 24, 52, 20, 15, 17, 16, 18, 25, 21, 56)])
_k = set([(9, 10), (9, 26), (10, 14), (11, 12), (11, 29), (12, 27), (13, 14), (13, 28), (15, 17), (15, 20), (16, 17), (16, 18), (18, 25), (19, 26), (19, 53), (20, 52), (21, 25), (21, 56), (22, 38), (22, 55), (23, 30), (23, 51), (24, 50), (24, 57), (27, 51), (28, 31), (29, 30), (31, 32), (32, 33), (33, 34), (34, 36), (35, 36), (35, 37), (37, 38), (39, 40), (39, 59), (40, 57), (41, 42), (41, 58), (42, 43), (43, 44), (44, 45), (45, 52), (46, 47), (46, 53), (47, 48), (48, 49), (49, 54), (50, 60), (54, 55), (56, 66), (58, 61), (59, 60), (61, 62), (62, 63), (63, 64), (64, 68), (65, 66), (65, 67), (67, 68)])
me_sphere_cell_003.attributes.new('sharp_edge', 'BOOLEAN', 'EDGE').data.foreach_set('value', [ (min(e.vertices), max(e.vertices)) in _k for e in me_sphere_cell_003.edges])
_uv = me_sphere_cell_003.uv_layers.new(name='UVMap')
_uv.uv.foreach_set('vector', [0.2284, 0.2284, 0.07575, 0.0, 0.6733, 0.0, 0.7194, 0.1452, 0.7585, 0.2968, 0.8565, 0.7426, 0.8768, 0.8768, 0.8748, 0.8748, 0.2295, 0.2295, 1.0, 0.229, 1.0, 0.868, 0.229, 0.229, 1.0, 0.2284, 0.868, 0.868, 0.0, 0.0, 0.5997, 0.0, 1.0, 0.3267, 1.0, 0.9242, 0.7303, 0.7303, 0.271, 0.0, 1.0, 0.0, 1.0, 0.7303, 0.6147, 0.5369, 0.5997, 0.5997, 0.0, 0.0, 0.562, 0.0, 0.6025, 0.1623, 0.6237, 0.3566, 0.9841, 0.7119, 0.5646, 0.1861, 0.5436, 0.1567, 0.438, 0.0, 1.0, 0.0, 1.0, 0.7299, 0.0, 0.0, 0.729, 0.0, 1.0, 0.2027, 1.0, 0.7577, 0.7299, 0.7299, 0.9904, 0.6098, 0.9858, 0.625, 0.9688, 0.625, 0.9688, 0.6166, 0.9892, 0.6096, 0.9688, 0.625, 0.9858, 0.625, 0.9688, 0.6727, 0.9375, 0.6875, 0.9621, 0.6875, 0.9551, 0.7014, 0.9494, 0.7119, 0.9375, 0.7154, 0.9375, 0.6875, 0.9375, 0.625, 0.9688, 0.625, 0.9688, 0.6727, 0.9621, 0.6875, 0.9688, 0.625, 0.9375, 0.625, 0.9375, 0.6231, 0.9688, 0.6166, 0.5778, 0.5625, 0.5756, 0.5625, 0.5659, 0.5625, 0.5607, 0.5625, 0.5917, 0.5625, 0.6609, 0.5625, 0.596, 0.5625, 0.9062, 0.6875, 0.9375, 0.6875, 0.9375, 0.7154, 0.9062, 0.7184, 0.9062, 0.6875, 0.9062, 0.6253, 0.9107, 0.625, 0.9375, 0.625, 0.9375, 0.6875, 0.9375, 0.625, 0.9107, 0.625, 0.9375, 0.6231, 0.875, 0.7154, 0.875, 0.6875, 0.9062, 0.6875, 0.9062, 0.7184, 0.9062, 0.6875, 0.875, 0.6875, 0.875, 0.625, 0.9019, 0.625, 0.9062, 0.6253, 0.9019, 0.625, 0.875, 0.625, 0.875, 0.6231, 0.8437, 0.691, 0.8437, 0.6875, 0.875, 0.6875, 0.875, 0.7154, 0.8508, 0.7083, 0.875, 0.625, 0.875, 0.6875, 0.8437, 0.6875, 0.8438, 0.625, 0.875, 0.6231, 0.875, 0.625, 0.8438, 0.625, 0.8438, 0.6166, 0.8425, 0.6875, 0.8437, 0.6875, 0.8437, 0.691, 0.8239, 0.625, 0.8438, 0.625, 0.8437, 0.6875, 0.8425, 0.6875, 0.8198, 0.6084, 0.8438, 0.6166, 0.8438, 0.625, 0.8239, 0.625, 0.8234, 0.6228, 0.7973, 0.0, 1.0, 0.2295, 1.0, 0.8748, 0.8627, 0.8153, 0.9809, 0.6783, 0.9726, 0.5414, 0.9716, 0.5191, 0.9788, 0.499, 0.3824, 0.3607, 0.2866, 0.1628, 0.2423, 0.0])
me_sphere_cell_003.materials.append(mat_cookie)
me_sphere_cell_003.update()
me_sphere_cell_004 = bpy.data.meshes.new('Sphere_cell.004')
me_sphere_cell_004.from_pydata([(-0.05286, 0.1672, 0.0477), (-0.05286, 0.3165, -0.3128), (0.1094, 0.1512, 0.0477), (0.1274, 0.2419, -0.1252), (0.1385, 0.2977, -0.3128), (-0.05807, -0.632, -0.2683), (0.3225, 0.2419, -0.3128), (-0.05286, -0.08314, 0.1992), (-0.05286, 0.2596, -0.1252), (-0.05286, 0.04285, 0.1992), (-0.05286, -0.1234, 0.263), (-0.05286, -0.08314, 0.223), (-0.1987, 0.07441, 0.1433), (-0.2139, 0.1513, 0.0477), (-0.2319, 0.242, -0.1252), (-0.243, 0.2978, -0.3128), (-0.1171, -0.3341, 0.263), (-0.1571, -0.1337, 0.263), (-0.165, -0.09418, 0.223), (-0.1896, 0.02938, 0.1992), (-0.165, -0.09419, 0.1992), (0.01535, -0.08986, 0.223), (0.02398, -0.09071, 0.1992), (-0.01764, -0.1269, 0.263), (0.3062, 0.2026, -0.1728), (0.2841, 0.1943, -0.1252), (0.1865, 0.1278, 0.0477), (0.08603, 0.03401, 0.1933), (0.08168, 0.0296, 0.1992), (-0.05866, -0.629, -0.3128), (0.1842, -0.1625, -0.3128), (-0.04699, -0.6436, -0.3128), (0.3669, 0.2181, -0.3128), (-0.2319, 0.242, -0.1252), (-0.243, 0.2978, -0.3128), (-0.1987, 0.07441, 0.1433), (-0.2139, 0.1513, 0.0477), (-0.165, -0.09418, 0.223), (-0.165, -0.09419, 0.1992), (-0.1896, 0.02938, 0.1992), (-0.1171, -0.3341, 0.263), (-0.1571, -0.1337, 0.263), (0.08603, 0.03401, 0.1933), (0.08168, 0.0296, 0.1992), (0.02398, -0.09071, 0.1992), (0.01535, -0.08986, 0.223), (-0.01764, -0.1269, 0.263), (0.3062, 0.2026, -0.1728), (0.2841, 0.1943, -0.1252), (0.1865, 0.1278, 0.0477), (-0.05866, -0.629, -0.3128), (0.1842, -0.1625, -0.3128), (-0.04699, -0.6436, -0.3128), (0.3669, 0.2181, -0.3128)], [], [(53, 47, 48, 49, 42, 43, 44, 45, 46, 40, 5, 51), (38, 39, 35, 5, 40, 41, 37), (51, 5, 52), (52, 5, 50), (2, 0, 9, 28, 27), (8, 0, 2, 3), (1, 8, 3, 4), (25, 3, 2, 26), (6, 4, 3, 25, 24), (32, 6, 24), (34, 1, 4, 6, 32, 30, 31, 29), (26, 2, 27), (0, 8, 33, 36), (8, 1, 34, 33), (9, 0, 36, 12, 19), (15, 50, 5, 35, 13, 14), (22, 7, 11, 21), (11, 7, 20, 18), (17, 10, 11, 18), (21, 11, 10, 23), (10, 17, 16, 23), (28, 9, 19, 20, 7, 22)])
_k = set([(12, 19), (12, 36), (13, 14), (13, 35), (14, 15), (15, 50), (16, 17), (16, 23), (17, 18), (18, 20), (19, 20), (21, 22), (21, 23), (22, 28), (24, 25), (24, 32), (25, 26), (26, 27), (27, 28), (29, 31), (29, 34), (30, 31), (30, 32), (33, 34), (33, 36), (35, 39), (37, 38), (37, 41), (38, 39), (40, 41), (40, 46), (42, 43), (42, 49), (43, 44), (44, 45), (45, 46), (47, 48), (47, 53), (48, 49), (50, 52), (51, 52), (51, 53)])
me_sphere_cell_004.attributes.new('sharp_edge', 'BOOLEAN', 'EDGE').data.foreach_set('value', [ (min(e.vertices), max(e.vertices)) in _k for e in me_sphere_cell_004.edges])
_uv = me_sphere_cell_004.uv_layers.new(name='UVMap')
_uv.uv.foreach_set('vector', [0.1675, 0.1087, 0.7567, 0.03809, 0.7444, 0.09613, 0.6454, 0.2531, 0.5058, 0.3291, 0.4993, 0.3313, 0.3205, 0.1525, 0.3217, 0.1889, 0.2667, 0.1932, 1.0, 0.08547, 1.0, 1.0, 0.5296, 0.5296, 0.8042, 0.4101, 0.8039, 0.5938, 0.7075, 0.7075, 0.0, 0.0, 0.9145, 0.0, 0.9141, 0.2981, 0.8451, 0.3902, 1.0, 0.5296, 1.0, 1.0, 0.5289, 0.5289, 1.0, 0.5289, 1.0, 1.0, 0.5319, 0.5319, 0.7188, 0.6875, 0.75, 0.6875, 0.75, 0.75, 0.7195, 0.75, 0.7188, 0.7476, 0.75, 0.625, 0.75, 0.6875, 0.7188, 0.6875, 0.7188, 0.625, 0.75, 0.5625, 0.75, 0.625, 0.7188, 0.625, 0.7188, 0.5625, 0.6905, 0.625, 0.7188, 0.625, 0.7188, 0.6875, 0.7033, 0.6875, 0.6875, 0.5625, 0.7188, 0.5625, 0.7188, 0.625, 0.6905, 0.625, 0.6875, 0.6091, 0.6793, 0.5625, 0.6875, 0.5625, 0.6875, 0.6091, 0.7811, 0.5625, 0.75, 0.5625, 0.7188, 0.5625, 0.6875, 0.5625, 0.6793, 0.5625, 0.6151, 0.5625, 0.4912, 0.5625, 0.4957, 0.5625, 0.7033, 0.6875, 0.7188, 0.6875, 0.7188, 0.7476, 0.75, 0.6875, 0.75, 0.625, 0.781, 0.625, 0.781, 0.6875, 0.75, 0.625, 0.75, 0.5625, 0.7811, 0.5625, 0.781, 0.625, 0.75, 0.75, 0.75, 0.6875, 0.781, 0.6875, 0.781, 0.7269, 0.781, 0.75, 0.1334, 0.06441, 0.5319, 0.0, 1.0, 0.0, 1.0, 0.7075, 0.7924, 0.5769, 0.4588, 0.334, 0.6951, 0.75, 0.7123, 0.75, 0.7123, 0.75, 0.697, 0.75, 0.7123, 0.75, 0.7123, 0.75, 0.7366, 0.75, 0.7366, 0.75, 0.7213, 0.75, 0.6991, 0.75, 0.7123, 0.75, 0.7366, 0.75, 0.697, 0.75, 0.7123, 0.75, 0.6991, 0.75, 0.6913, 0.75, 0.6991, 0.75, 0.7213, 0.75, 0.6385, 0.75, 0.6913, 0.75, 0.7195, 0.75, 0.75, 0.75, 0.781, 0.75, 0.7366, 0.75, 0.7123, 0.75, 0.6951, 0.75])
me_sphere_cell_004.materials.append(mat_cookie)
me_sphere_cell_004.update()
me_sphere_cell_005 = bpy.data.meshes.new('Sphere_cell.005')
me_sphere_cell_005.from_pydata([(-0.2581, 0.1761, 0.1276), (-0.1491, 0.1431, 0.1276), (-0.05329, 0.3744, -0.02389), (-0.01793, 0.4598, -0.1968), (-0.04863, 0.08938, 0.1276), (0.09046, 0.2975, -0.02389), (-0.3771, -0.3612, -0.334), (0.1418, 0.3744, -0.1968), (-0.309, -0.4874, -0.2361), (0.1734, 0.4217, -0.3844), (0.03943, 0.01711, 0.1276), (0.2165, 0.1941, -0.02389), (0.2818, 0.2595, -0.1968), (0.322, 0.2997, -0.3844), (0.1117, -0.07095, 0.1276), (0.3199, 0.06814, -0.02389), (0.3967, 0.1195, -0.1968), (0.444, 0.1511, -0.3844), (0.1654, -0.1714, 0.1276), (0.3967, -0.07561, -0.02389), (0.02137, 0.1941, 0.1276), (-0.1009, 0.2595, 0.1276), (0.1285, 0.1062, 0.1276), (0.2165, -0.0009503, 0.1276), (0.2818, -0.1232, 0.1276), (-0.07099, 0.05591, 0.1915), (-0.04863, 0.08938, 0.1514), (-0.1491, 0.1431, 0.1514), (-0.1645, 0.1059, 0.1915), (0.01097, -0.01135, 0.1915), (0.03943, 0.01711, 0.1514), (0.07823, -0.09331, 0.1915), (0.1117, -0.07095, 0.1514), (0.1282, -0.1868, 0.1915), (0.1654, -0.1714, 0.1514), (0.159, -0.2883, 0.1915), (-0.2581, 0.1761, 0.1514), (-0.266, 0.1367, 0.1915), (-0.3246, -0.4396, -0.3844), (-0.3458, -0.4048, -0.3844), (-0.4372, -0.3449, 0.1915), (-0.4409, -0.3388, 0.1915), (-0.4325, -0.3525, 0.1915), (-0.3134, -0.4577, -0.3844), (-0.3066, -0.555, 0.1915), (-0.4358, -0.06794, 0.1915), (-0.3641, -0.3742, -0.3844), (-0.1173, 0.1397, -0.3844), (0.04986, 0.4877, -0.3844), (-0.2645, -0.5536, 0.1915), (0.4073, -0.1107, -0.02389), (0.4775, -0.03174, -0.1968), (0.4639, -0.04778, -0.16), (0.5098, 0.02802, -0.3844), (0.1604, -0.303, 0.1915), (0.1949, -0.2688, 0.1276), (0.1845, -0.2832, 0.1656), (0.3061, -0.2033, 0.1276), (0.1963, -0.2732, 0.1514), (-0.3013, 0.1804, 0.1514), (-0.2926, 0.1795, 0.1276), (-0.3342, 0.1434, 0.1915), (-0.01301, 0.4716, -0.2392), (-0.03266, 0.4642, -0.1968), (-0.1302, 0.3977, -0.02389), (-0.2332, 0.3015, 0.1254), (-0.4372, -0.3449, 0.1915), (-0.4409, -0.3388, 0.1915), (-0.3246, -0.4396, -0.3844), (-0.3458, -0.4048, -0.3844), (-0.4325, -0.3525, 0.1915), (-0.3134, -0.4577, -0.3844), (-0.3066, -0.555, 0.1915), (-0.4358, -0.06794, 0.1915), (-0.3641, -0.3742, -0.3844), (-0.1173, 0.1397, -0.3844), (0.04986, 0.4877, -0.3844), (-0.2645, -0.5536, 0.1915), (0.4775, -0.03174, -0.1968), (0.5098, 0.02802, -0.3844), (0.4639, -0.04778, -0.16), (0.4073, -0.1107, -0.02389), (-0.2926, 0.1795, 0.1276), (-0.2332, 0.3015, 0.1254), (0.1604, -0.303, 0.1915), (0.1845, -0.2832, 0.1656), (0.3061, -0.2033, 0.1276), (0.1949, -0.2688, 0.1276), (0.1963, -0.2732, 0.1514), (-0.3013, 0.1804, 0.1514), (-0.1302, 0.3977, -0.02389), (-0.03266, 0.4642, -0.1968), (-0.01301, 0.4716, -0.2392), (-0.3342, 0.1434, 0.1915)], [], [(66, 67, 6, 69, 68), (8, 70, 66, 68, 71), (70, 8, 72), (67, 73, 6), (74, 69, 6), (47, 74, 6), (78, 80, 81, 86, 87, 88, 85, 84, 77, 8, 71, 79), (72, 8, 77), (90, 2, 3, 91), (91, 3, 92), (2, 21, 20, 5), (3, 2, 5, 7), (3, 7, 9, 76, 92), (5, 20, 22, 11), (7, 5, 11, 12), (9, 7, 12, 13), (11, 22, 23, 15), (12, 11, 15, 16), (13, 12, 16, 17), (15, 23, 24, 19), (51, 16, 15, 19, 52), (53, 17, 16, 51), (50, 19, 24, 57), (52, 19, 50), (9, 13, 17, 53, 43, 38, 39, 46, 75, 76), (1, 0, 36, 27), (83, 21, 2, 90), (82, 65, 64, 63, 62, 48, 47, 6, 73, 93, 89), (57, 24, 23, 22, 20, 21, 83, 60, 0, 1, 4, 10, 14, 18, 55), (10, 4, 26, 30), (4, 1, 27, 26), (59, 36, 0, 60), (18, 14, 32, 34), (55, 18, 34, 58), (14, 10, 30, 32), (26, 27, 28, 25), (25, 29, 30, 26), (32, 30, 29, 31), (31, 33, 34, 32), (34, 33, 35, 56, 58), (35, 54, 56), (37, 28, 27, 36), (37, 36, 59, 61), (54, 35, 33, 31, 29, 25, 28, 37, 61, 45, 41, 40, 42, 44, 49)])
_k = set([(38, 39), (38, 43), (39, 46), (40, 41), (40, 42), (41, 45), (42, 44), (43, 53), (44, 49), (45, 61), (46, 75), (47, 48), (47, 74), (48, 62), (49, 54), (50, 52), (50, 57), (51, 52), (51, 53), (54, 56), (55, 57), (55, 58), (56, 58), (59, 60), (59, 61), (60, 83), (62, 63), (63, 64), (64, 65), (65, 82), (66, 67), (66, 70), (67, 73), (68, 69), (68, 71), (69, 74), (70, 72), (71, 79), (72, 77), (73, 93), (75, 76), (76, 92), (77, 84), (78, 79), (78, 80), (80, 81), (81, 86), (82, 89), (83, 90), (84, 85), (85, 88), (86, 87), (87, 88), (89, 93), (90, 91), (91, 92)])
me_sphere_cell_005.attributes.new('sharp_edge', 'BOOLEAN', 'EDGE').data.foreach_set('value', [ (min(e.vertices), max(e.vertices)) in _k for e in me_sphere_cell_005.edges])
_uv = me_sphere_cell_005.uv_layers.new(name='UVMap')
_uv.uv.foreach_set('vector', [1.0, 0.9257, 0.9128, 0.9128, 0.0, 0.0, 0.5033, 0.0, 1.0, 0.07351, 1.0, 0.0, 1.0, 0.8949, 0.9257, 0.9257, 0.07351, 0.07351, 0.251, 0.0, 0.8949, 0.8949, 0.0, 0.0, 0.8946, 0.0, 1.0, 0.9128, 0.08765, 0.0, 1.0, 0.0, 0.4998, 0.4998, 1.0, 0.4967, 1.0, 1.0, 0.4983, 0.4983, 1.0, 0.4998, 1.0, 1.0, 0.4839, 0.1875, 0.5483, 0.2016, 0.791, 0.2601, 0.3715, 0.2385, 0.4925, 0.2384, 0.4938, 0.1887, 0.5082, 0.1589, 0.5373, 0.1048, 1.0, 0.1044, 1.0, 0.0, 1.0, 0.749, 0.1828, 0.1542, 1.0, 0.1054, 1.0, 1.0, 0.1044, 0.1044, 0.7029, 0.6875, 0.6875, 0.6875, 0.6875, 0.625, 0.6902, 0.625, 0.6902, 0.625, 0.6875, 0.625, 0.6875, 0.6109, 0.6875, 0.6875, 0.6875, 0.75, 0.6562, 0.75, 0.6562, 0.6875, 0.6875, 0.625, 0.6875, 0.6875, 0.6562, 0.6875, 0.6562, 0.625, 0.6875, 0.625, 0.6562, 0.625, 0.6562, 0.5625, 0.679, 0.5625, 0.6875, 0.6109, 0.6562, 0.6875, 0.6562, 0.75, 0.625, 0.75, 0.625, 0.6875, 0.6562, 0.625, 0.6562, 0.6875, 0.625, 0.6875, 0.625, 0.625, 0.6562, 0.5625, 0.6562, 0.625, 0.625, 0.625, 0.625, 0.5625, 0.625, 0.6875, 0.625, 0.75, 0.5938, 0.75, 0.5938, 0.6875, 0.625, 0.625, 0.625, 0.6875, 0.5938, 0.6875, 0.5938, 0.625, 0.625, 0.5625, 0.625, 0.625, 0.5938, 0.625, 0.5938, 0.5625, 0.5938, 0.6875, 0.5938, 0.75, 0.5625, 0.75, 0.5625, 0.6875, 0.5642, 0.625, 0.5938, 0.625, 0.5938, 0.6875, 0.5625, 0.6875, 0.5625, 0.6383, 0.5711, 0.5625, 0.5938, 0.5625, 0.5938, 0.625, 0.5642, 0.625, 0.5555, 0.6875, 0.5625, 0.6875, 0.5625, 0.75, 0.5436, 0.75, 0.5625, 0.6383, 0.5625, 0.6875, 0.5555, 0.6875, 0.6562, 0.5625, 0.625, 0.5625, 0.5938, 0.5625, 0.5711, 0.5625, 0.4669, 0.5625, 0.4718, 0.5625, 0.4817, 0.5625, 0.4909, 0.5625, 0.6209, 0.5625, 0.679, 0.5625, 0.6608, 0.75, 0.6869, 0.75, 0.6869, 0.75, 0.6608, 0.75, 0.7188, 0.75, 0.6875, 0.75, 0.6875, 0.6875, 0.7029, 0.6875, 0.8448, 0.676, 0.6678, 0.4958, 0.7465, 0.3537, 0.9041, 0.2555, 0.9559, 0.2445, 0.9425, 0.1107, 1.0, 0.4983, 1.0, 1.0, 0.08765, 0.08765, 0.8039, 0.7294, 0.8084, 0.6747, 0.5436, 0.75, 0.5625, 0.75, 0.5938, 0.75, 0.625, 0.75, 0.6562, 0.75, 0.6875, 0.75, 0.719, 0.75, 0.6946, 0.75, 0.6869, 0.75, 0.6608, 0.75, 0.6342, 0.75, 0.6073, 0.75, 0.5802, 0.75, 0.5529, 0.75, 0.5285, 0.75, 0.6073, 0.75, 0.6342, 0.75, 0.6342, 0.75, 0.6073, 0.75, 0.6342, 0.75, 0.6608, 0.75, 0.6608, 0.75, 0.6342, 0.75, 0.6965, 0.75, 0.6869, 0.75, 0.6869, 0.75, 0.6946, 0.75, 0.5529, 0.75, 0.5802, 0.75, 0.5802, 0.75, 0.5529, 0.75, 0.5285, 0.75, 0.5529, 0.75, 0.5529, 0.75, 0.5274, 0.75, 0.5802, 0.75, 0.6073, 0.75, 0.6073, 0.75, 0.5802, 0.75, 0.6342, 0.75, 0.6608, 0.75, 0.6512, 0.75, 0.6263, 0.75, 0.6263, 0.75, 0.601, 0.75, 0.6073, 0.75, 0.6342, 0.75, 0.5802, 0.75, 0.6073, 0.75, 0.601, 0.75, 0.5754, 0.75, 0.5754, 0.75, 0.5495, 0.75, 0.5529, 0.75, 0.5802, 0.75, 0.5529, 0.75, 0.5495, 0.75, 0.5235, 0.75, 0.5248, 0.75, 0.5274, 0.75, 0.5235, 0.75, 0.5198, 0.75, 0.5248, 0.75, 0.6756, 0.75, 0.6512, 0.75, 0.6608, 0.75, 0.6869, 0.75, 0.6756, 0.75, 0.6869, 0.75, 0.6965, 0.75, 0.6908, 0.75, 0.5198, 0.75, 0.5235, 0.75, 0.5495, 0.75, 0.5754, 0.75, 0.601, 0.75, 0.6263, 0.75, 0.6512, 0.75, 0.6756, 0.75, 0.6908, 0.75, 0.6368, 0.75, 0.5091, 0.75, 0.5059, 0.75, 0.5022, 0.75, 0.4244, 0.75, 0.4298, 0.75])
me_sphere_cell_005.materials.append(mat_cookie)
me_sphere_cell_005.update()
me_sphere_cell_006 = bpy.data.meshes.new('Sphere_cell.006')
me_sphere_cell_006.from_pydata([(-0.3167, -0.4375, -0.06919), (-0.2978, -0.2461, -0.06919), (-0.242, -0.06213, -0.06919), (-0.1514, 0.1074, -0.06919), (-0.02939, 0.2561, -0.06919), (0.1192, 0.378, -0.06919), (0.2888, 0.4687, -0.06919), (-0.2697, -0.3845, 0.06851), (-0.2682, -0.3749, 0.07028), (0.245, -0.2135, -0.06919), (0.1984, -0.2813, -0.06919), (-0.25, -0.2556, 0.0915), (-0.1915, -0.08306, 0.1111), (0.3393, -0.07258, -0.06919), (-0.1042, 0.07594, 0.1177), (0.02112, 0.2277, 0.1095), (0.0093, 0.2174, 0.1112), (-0.3039, -0.5673, -0.06919), (-0.2861, -0.4375, 0.03171), (0.1463, 0.3375, 0.0914), (0.3847, -0.004071, -0.06919), (0.2672, 0.4107, 0.06636), (0.3911, 0.4997, -0.06919), (0.3003, 0.4408, 0.03022), (0.245, -0.2135, -0.06919), (0.1984, -0.2813, -0.06919), (-0.2697, -0.3845, 0.06851), (-0.2682, -0.3749, 0.07028), (0.02112, 0.2277, 0.1095), (0.0093, 0.2174, 0.1112), (-0.1042, 0.07594, 0.1177), (-0.1915, -0.08306, 0.1111), (-0.25, -0.2556, 0.0915), (0.3393, -0.07258, -0.06919), (-0.3039, -0.5673, -0.06919), (-0.2861, -0.4375, 0.03171), (0.3847, -0.004071, -0.06919), (0.1463, 0.3375, 0.0914), (0.2672, 0.4107, 0.06636), (0.3003, 0.4408, 0.03022), (0.3911, 0.4997, -0.06919)], [], [(25, 24, 27, 26), (29, 30, 31, 32, 27, 24, 33, 28), (25, 26, 35, 34), (36, 38, 37, 28, 33), (38, 36, 40, 39), (0, 17, 18), (8, 11, 1, 0, 18, 7), (2, 1, 11, 12), (0, 1, 2, 3, 4, 5, 6, 22, 20, 13, 9, 10, 17), (3, 2, 12, 14), (4, 3, 14, 16), (19, 5, 4, 16, 15), (6, 5, 19, 21, 23), (22, 6, 23)])
_k = set([(7, 8), (7, 18), (8, 11), (9, 10), (9, 13), (10, 17), (11, 12), (12, 14), (13, 20), (14, 16), (15, 16), (15, 19), (17, 18), (19, 21), (20, 22), (21, 23), (22, 23), (24, 25), (24, 33), (25, 34), (26, 27), (26, 35), (27, 32), (28, 29), (28, 37), (29, 30), (30, 31), (31, 32), (33, 36), (34, 35), (36, 40), (37, 38), (38, 39), (39, 40)])
me_sphere_cell_006.attributes.new('sharp_edge', 'BOOLEAN', 'EDGE').data.foreach_set('value', [ (min(e.vertices), max(e.vertices)) in _k for e in me_sphere_cell_006.edges])
_uv = me_sphere_cell_006.uv_layers.new(name='UVMap')
_uv.uv.foreach_set('vector', [0.2322, 0.2322, 1.0, 0.23, 1.0, 0.876, 0.8682, 0.8682, 0.5267, 0.02153, 0.6696, 0.2702, 0.7794, 0.5116, 0.8531, 0.7395, 0.876, 0.876, 0.23, 0.23, 0.1113, 0.0, 0.5118, 0.0, 1.0, 0.2322, 1.0, 0.8682, 0.7918, 0.6981, 0.2608, 0.2318, 0.2028, 0.0, 0.7565, 0.0, 0.6586, 0.2434, 0.5118, 0.5118, 0.1113, 0.1113, 0.2435, 0.0, 0.7972, 0.0, 0.7953, 0.6708, 0.3906, 0.1873, 0.0, 0.5625, 0.0212, 0.5625, 0.0, 0.5961, 0.9893, 0.609, 0.9688, 0.616, 0.9687, 0.5625, 1.0, 0.5625, 1.0, 0.5961, 0.991, 0.6084, 0.9375, 0.5625, 0.9687, 0.5625, 0.9688, 0.616, 0.9375, 0.6226, 0.0, 0.5625, 0.9687, 0.5625, 0.9375, 0.5625, 0.9062, 0.5625, 0.875, 0.5625, 0.8437, 0.5625, 0.8125, 0.5625, 0.7951, 0.5625, 0.6633, 0.5625, 0.6461, 0.5625, 0.595, 0.5625, 0.5592, 0.5625, 0.0212, 0.5625, 0.9062, 0.5625, 0.9375, 0.5625, 0.9375, 0.6226, 0.9062, 0.6248, 0.875, 0.5625, 0.9062, 0.5625, 0.9062, 0.6248, 0.875, 0.6226, 0.8438, 0.616, 0.8437, 0.5625, 0.875, 0.5625, 0.875, 0.6226, 0.8723, 0.622, 0.8125, 0.5625, 0.8437, 0.5625, 0.8438, 0.616, 0.8197, 0.6077, 0.8125, 0.5956, 0.7951, 0.5625, 0.8125, 0.5625, 0.8125, 0.5956])
me_sphere_cell_006.materials.append(mat_cookie)
me_sphere_cell_006.update()
me_sphere_cell_007 = bpy.data.meshes.new('Sphere_cell.007')
me_sphere_cell_007.from_pydata([(0.3071, -0.3607, -0.2314), (0.1802, -0.167, 0.1291), (0.1449, -0.2524, -0.04376), (0.1231, -0.3049, -0.2314), (0.03647, -0.09015, 0.1291), (-0.01487, -0.167, -0.04376), (-0.04648, -0.2143, -0.2314), (-0.08953, 0.01326, 0.1291), (-0.1549, -0.05209, -0.04376), (-0.1951, -0.09233, -0.2314), (-0.1929, 0.1393, 0.1291), (-0.2698, 0.08791, -0.04376), (-0.3171, 0.0563, -0.2314), (-0.3551, 0.2476, -0.04376), (-0.4077, 0.2259, -0.2314), (0.1056, 0.01326, 0.2807), (-0.001589, 0.1012, 0.2807), (-0.4544, 0.3797, -0.2314), (-0.3646, 0.2787, -0.04376), (-0.3344, 0.2563, -0.001659), (-0.2186, 0.1872, 0.1291), (-0.1594, 0.1617, 0.1783), (-0.008103, 0.1091, 0.2807), (0.3976, 0.4024, -0.2314), (0.1366, 0.1129, 0.2807), (0.1367, -0.003396, 0.2807), (0.1932, -0.1357, 0.1704), (0.1951, -0.1394, 0.1668), (0.3977, 0.367, -0.2314), (0.3165, -0.3133, -0.07201), (0.3975, -0.3697, -0.2314), (0.3021, -0.3001, -0.04376), (0.2142, -0.1773, 0.1291), (-0.4544, 0.3797, -0.2314), (-0.3646, 0.2787, -0.04376), (-0.3344, 0.2563, -0.001659), (-0.2186, 0.1872, 0.1291), (0.3976, 0.4024, -0.2314), (-0.1594, 0.1617, 0.1783), (-0.008103, 0.1091, 0.2807), (0.1366, 0.1129, 0.2807), (0.1367, -0.003396, 0.2807), (0.1932, -0.1357, 0.1704), (0.1951, -0.1394, 0.1668), (0.3977, 0.367, -0.2314), (0.3975, -0.3697, -0.2314), (0.2142, -0.1773, 0.1291), (0.3021, -0.3001, -0.04376), (0.3165, -0.3133, -0.07201)], [], [(41, 42, 43, 44, 37, 40), (44, 43, 46, 47, 48, 45), (29, 0, 30), (26, 1, 32, 27), (32, 1, 2, 31), (31, 2, 3, 0, 29), (2, 1, 4, 5), (3, 2, 5, 6), (25, 15, 4, 1, 26), (4, 15, 16, 7), (5, 4, 7, 8), (6, 5, 8, 9), (8, 7, 10, 11), (9, 8, 11, 12), (38, 10, 7, 16, 39), (36, 10, 38), (13, 11, 10, 36, 35), (12, 11, 13, 14), (33, 14, 13, 34), (34, 13, 35), (30, 0, 3, 6, 9, 12, 14, 33, 23, 28), (24, 39, 16, 15, 25), (40, 37, 17, 18, 19, 20, 21, 22)])
_k = set([(17, 18), (17, 37), (18, 19), (19, 20), (20, 21), (21, 22), (22, 40), (23, 28), (23, 33), (24, 25), (24, 39), (25, 26), (26, 27), (27, 32), (28, 30), (29, 30), (29, 31), (31, 32), (33, 34), (34, 35), (35, 36), (36, 38), (37, 44), (38, 39), (40, 41), (41, 42), (42, 43), (43, 46), (44, 45), (45, 48), (46, 47), (47, 48)])
me_sphere_cell_007.attributes.new('sharp_edge', 'BOOLEAN', 'EDGE').data.foreach_set('value', [ (min(e.vertices), max(e.vertices)) in _k for e in me_sphere_cell_007.edges])
_uv = me_sphere_cell_007.uv_layers.new(name='UVMap')
_uv.uv.foreach_set('vector', [0.4121, 0.1687, 0.9825, 0.332, 1.0, 0.3374, 1.0, 0.9261, 0.926, 0.926, 0.1685, 0.1685, 0.9261, 0.9261, 0.3374, 0.3374, 0.393, 0.2934, 0.6486, 0.1508, 0.6903, 0.1354, 0.9258, 0.07009, 0.2188, 0.6156, 0.2188, 0.5625, 0.2335, 0.5625, 0.1875, 0.7045, 0.1875, 0.6875, 0.1943, 0.6875, 0.1881, 0.703, 0.1943, 0.6875, 0.1875, 0.6875, 0.1875, 0.625, 0.2159, 0.625, 0.2159, 0.625, 0.1875, 0.625, 0.1875, 0.5625, 0.2188, 0.5625, 0.2188, 0.6156, 0.1875, 0.625, 0.1875, 0.6875, 0.1562, 0.6875, 0.1563, 0.625, 0.1875, 0.5625, 0.1875, 0.625, 0.1563, 0.625, 0.1562, 0.5625, 0.1642, 0.75, 0.1562, 0.75, 0.1562, 0.6875, 0.1875, 0.6875, 0.1875, 0.7045, 0.1562, 0.6875, 0.1562, 0.75, 0.125, 0.75, 0.125, 0.6875, 0.1563, 0.625, 0.1562, 0.6875, 0.125, 0.6875, 0.125, 0.625, 0.1562, 0.5625, 0.1563, 0.625, 0.125, 0.625, 0.125, 0.5625, 0.125, 0.625, 0.125, 0.6875, 0.09375, 0.6875, 0.09375, 0.625, 0.125, 0.5625, 0.125, 0.625, 0.09375, 0.625, 0.09375, 0.5625, 0.09375, 0.7078, 0.09375, 0.6875, 0.125, 0.6875, 0.125, 0.75, 0.1227, 0.75, 0.08333, 0.6875, 0.09375, 0.6875, 0.09375, 0.7078, 0.0625, 0.625, 0.09375, 0.625, 0.09375, 0.6875, 0.08333, 0.6875, 0.0625, 0.6402, 0.09375, 0.5625, 0.09375, 0.625, 0.0625, 0.625, 0.0625, 0.5625, 0.03636, 0.5625, 0.0625, 0.5625, 0.0625, 0.625, 0.05691, 0.625, 0.05691, 0.625, 0.0625, 0.625, 0.0625, 0.6402, 0.2335, 0.5625, 0.2188, 0.5625, 0.1875, 0.5625, 0.1562, 0.5625, 0.125, 0.5625, 0.09375, 0.5625, 0.0625, 0.5625, 0.03636, 0.5625, 0.4116, 0.5625, 0.4003, 0.5625, 0.1908, 0.75, 0.1227, 0.75, 0.125, 0.75, 0.1562, 0.75, 0.1642, 0.75, 1.0, 0.1685, 1.0, 0.926, 0.1332, 0.08169, 0.5146, 0.1756, 0.6109, 0.2072, 0.9339, 0.3284, 0.4299, 0.3201, 0.7631, 0.1686])
me_sphere_cell_007.materials.append(mat_cookie)
me_sphere_cell_007.update()
me_sphere_cell_008 = bpy.data.meshes.new('Sphere_cell.008')
me_sphere_cell_008.from_pydata([(0.2075, -0.08729, -0.3524), (0.02982, -0.03581, 0.02163), (0.1021, 0.05225, 0.02163), (-0.1403, -0.08806, 0.02163), (-0.07494, 0.03419, 0.02163), (0.01299, 0.1413, 0.02163), (0.06328, -0.05817, 0.08544), (0.02982, -0.03581, 0.04538), (0.1305, 0.02379, 0.08544), (0.1021, 0.05225, 0.04538), (0.1346, 0.0271, 0.08544), (0.1801, -0.08855, 0.08544), (0.1222, 0.0688, 0.02163), (0.1211, 0.06786, 0.04538), (0.04762, 0.2746, -0.07762), (0.07402, 0.1914, 0.02163), (-0.218, -0.0971, -0.06619), (-0.2027, -0.06221, -0.06068), (-0.1261, 0.06835, -0.0533), (-0.03469, 0.189, -0.06054), (-0.2212, -0.1147, -0.06367), (-0.1469, -0.1098, 0.02163), (-0.004793, -0.1006, 0.04538), (0.04228, -0.09747, 0.08544), (-0.004809, -0.1006, 0.02163), (-0.2257, -0.1149, -0.06896), (0.1346, 0.0271, 0.08544), (0.1211, 0.06786, 0.04538), (0.1801, -0.08855, 0.08544), (0.04762, 0.2746, -0.07762), (0.07402, 0.1914, 0.02163), (0.1222, 0.0688, 0.02163), (-0.03469, 0.189, -0.06054), (-0.218, -0.0971, -0.06619), (-0.2027, -0.06221, -0.06068), (-0.1261, 0.06835, -0.0533), (0.04228, -0.09747, 0.08544), (-0.004793, -0.1006, 0.04538), (-0.004809, -0.1006, 0.02163), (-0.1469, -0.1098, 0.02163), (-0.2212, -0.1147, -0.06367), (-0.2257, -0.1149, -0.06896)], [], [(26, 28, 0, 29, 30, 31, 27), (29, 0, 33, 34, 35, 32), (36, 37, 38, 39, 40, 0, 28), (40, 41, 0), (33, 0, 41), (21, 3, 17, 16, 25, 20), (3, 4, 18, 17), (4, 5, 19, 18), (19, 5, 15, 14), (15, 5, 4, 3, 21, 24, 1, 2, 12), (7, 1, 24, 22), (2, 1, 7, 9), (12, 2, 9, 13), (7, 22, 23, 6), (6, 8, 9, 7), (13, 9, 8, 10), (10, 8, 6, 23, 11)])
_k = set([(10, 11), (10, 13), (11, 23), (12, 13), (12, 15), (14, 15), (14, 19), (16, 17), (16, 25), (17, 18), (18, 19), (20, 21), (20, 25), (21, 24), (22, 23), (22, 24), (26, 27), (26, 28), (27, 31), (28, 36), (29, 30), (29, 32), (30, 31), (32, 35), (33, 34), (33, 41), (34, 35), (36, 37), (37, 38), (38, 39), (39, 40), (40, 41)])
me_sphere_cell_008.attributes.new('sharp_edge', 'BOOLEAN', 'EDGE').data.foreach_set('value', [ (min(e.vertices), max(e.vertices)) in _k for e in me_sphere_cell_008.edges])
_uv = me_sphere_cell_008.uv_layers.new(name='UVMap')
_uv.uv.foreach_set('vector', [0.2826, 0.1794, 0.1031, 0.0, 1.0, 0.0, 1.0, 0.5628, 0.668, 0.4341, 0.4777, 0.2439, 0.4277, 0.2425, 0.5628, 0.5628, 0.0, 0.0, 0.5864, 0.0, 0.5976, 0.05316, 0.6127, 0.2514, 0.5978, 0.4339, 0.8016, 0.6984, 0.7302, 0.5449, 0.728, 0.4941, 0.5234, 0.2894, 0.4087, 0.0, 1.0, 0.0, 1.0, 0.8969, 0.4087, 0.4087, 1.0, 0.4025, 1.0, 1.0, 1.0, 0.4136, 1.0, 1.0, 0.4025, 0.4025, 0.9426, 0.75, 0.9375, 0.75, 0.9375, 0.7161, 0.9453, 0.7138, 0.9493, 0.7126, 0.949, 0.7148, 0.9375, 0.75, 0.9062, 0.75, 0.9062, 0.7191, 0.9375, 0.7161, 0.9062, 0.75, 0.875, 0.75, 0.875, 0.7161, 0.9062, 0.7191, 0.875, 0.7161, 0.875, 0.75, 0.8572, 0.75, 0.8509, 0.7091, 0.8572, 0.75, 0.875, 0.75, 0.9062, 0.75, 0.9375, 0.75, 0.9426, 0.75, 0.7899, 0.75, 0.8047, 0.75, 0.7977, 0.75, 0.7938, 0.75, 0.8047, 0.75, 0.8047, 0.75, 0.7899, 0.75, 0.7899, 0.75, 0.7977, 0.75, 0.8047, 0.75, 0.8047, 0.75, 0.7977, 0.75, 0.7938, 0.75, 0.7977, 0.75, 0.7977, 0.75, 0.7941, 0.75, 0.8047, 0.75, 0.7899, 0.75, 0.7572, 0.75, 0.7726, 0.75, 0.7726, 0.75, 0.7725, 0.75, 0.7977, 0.75, 0.8047, 0.75, 0.7941, 0.75, 0.7977, 0.75, 0.7725, 0.75, 0.7719, 0.75, 0.7719, 0.75, 0.7725, 0.75, 0.7726, 0.75, 0.7572, 0.75, 0.6921, 0.75])
me_sphere_cell_008.materials.append(mat_cookie)
me_sphere_cell_008.update()

# ---- objects
ob_sphere = bpy.data.objects.new('Sphere', me_sphere)
ob_sphere_cell = bpy.data.objects.new('Sphere_cell', me_sphere_cell_010)
ob_sphere_cell_001 = bpy.data.objects.new('Sphere_cell.001', me_sphere_cell_011)
ob_sphere_cell_002 = bpy.data.objects.new('Sphere_cell.002', me_sphere_cell_001)
ob_sphere_cell_003 = bpy.data.objects.new('Sphere_cell.003', me_sphere_cell_002)
ob_sphere_cell_004 = bpy.data.objects.new('Sphere_cell.004', me_sphere_cell_003)
ob_sphere_cell_005 = bpy.data.objects.new('Sphere_cell.005', me_sphere_cell_004)
ob_sphere_cell_006 = bpy.data.objects.new('Sphere_cell.006', me_sphere_cell_005)
ob_sphere_cell_007 = bpy.data.objects.new('Sphere_cell.007', me_sphere_cell_006)
ob_sphere_cell_008 = bpy.data.objects.new('Sphere_cell.008', me_sphere_cell_007)
ob_sphere_cell_009 = bpy.data.objects.new('Sphere_cell.009', me_sphere_cell_008)

# ---- transforms, parenting, visibility, modifiers, constraints
ob_sphere.location = (0.0, 0.0, 0.0)
ob_sphere_cell.location = (0.6067, -0.172, 0.5361)
ob_sphere_cell_001.location = (-0.2578, 0.5205, 0.5287)
ob_sphere_cell_002.location = (-0.4979, -0.06515, 0.5538)
ob_sphere_cell_003.location = (0.01723, -0.5985, 0.5691)
ob_sphere_cell_004.location = (-0.6096, 0.4181, 0.4125)
ob_sphere_cell_005.location = (0.05286, 0.6643, 0.5079)
ob_sphere_cell_006.location = (0.3715, 0.3938, 0.5795)
ob_sphere_cell_007.location = (-0.6641, 0.4375, 0.2643)
ob_sphere_cell_008.location = (-0.4984, -0.6012, 0.4264)
ob_sphere_cell_009.location = (-0.513, 0.3587, 0.6855)

# ---- collection membership
col_collection.objects.link(ob_sphere)
col_collection.objects.link(ob_sphere_cell)
col_collection.objects.link(ob_sphere_cell_001)
col_collection.objects.link(ob_sphere_cell_002)
col_collection.objects.link(ob_sphere_cell_003)
col_collection.objects.link(ob_sphere_cell_004)
col_collection.objects.link(ob_sphere_cell_005)
col_collection.objects.link(ob_sphere_cell_006)
col_collection.objects.link(ob_sphere_cell_007)
col_collection.objects.link(ob_sphere_cell_008)
col_collection.objects.link(ob_sphere_cell_009)

# ---- scene / render settings (as saved in the file)
scene.frame_start = 1; scene.frame_end = 250; scene.frame_set(1)
scene.render.engine = 'BLENDER_EEVEE_NEXT'
bpy.context.view_layer.update()

# ---- added for rendering (the .blend has no active camera and no usable light): camera, sun
cam_auto = bpy.data.cameras.new('AutoCamera')
cam_auto.lens = 50.0
cam_auto.sensor_width = 36.0
cam_auto.clip_end = 1000.0
ob_auto_camera = bpy.data.objects.new('AutoCamera', cam_auto)
scene.collection.objects.link(ob_auto_camera)
ob_auto_camera.location = (2.62136, -3.14563, 2.58009)
ob_auto_camera.rotation_euler = (1.09748, -7.21219e-08, 0.694738)
scene.camera = ob_auto_camera
light_auto_sun = bpy.data.lights.new('AutoSun', 'SUN')
light_auto_sun.energy = 3.0
light_auto_sun.angle = 0.0523599
ob_auto_sun = bpy.data.objects.new('AutoSun', light_auto_sun)
scene.collection.objects.link(ob_auto_sun)
ob_auto_sun.rotation_euler = (0.872665, 0.174533, 0.523599)
bpy.context.view_layer.update()
